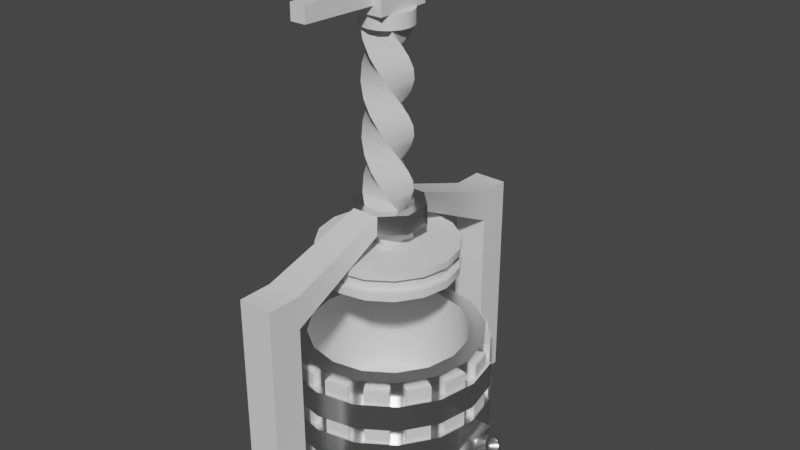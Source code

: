 # Source: WinePress.blend  (saved by Blender 3.1.7; exported with 4.5.12 LTS)
import bpy
from mathutils import Matrix  # noqa: F401  (used for matrix-valued properties, if any)

bpy.ops.wm.read_factory_settings(use_empty=True)
scene = bpy.context.scene
scene.name = 'Scene'

# ---- collections
col_collection = bpy.data.collections.new('Collection'); scene.collection.children.link(col_collection)

# ---- materials (node trees are filled in below, after node groups)
mat_wood = bpy.data.materials.new('Wood')
mat_wood.use_transparent_shadow = False
mat_chrome = bpy.data.materials.new('Chrome')
mat_chrome.alpha_threshold = 0.0
mat_chrome.use_transparent_shadow = False
mat_chrome.line_color = (0.0, 0.0, 0.0, 1.0)
mat_metal = bpy.data.materials.new('Metal')
mat_metal.use_transparent_shadow = False

# ---- node groups
ng_auto_smooth = bpy.data.node_groups.new('Auto Smooth', 'GeometryNodeTree')
_s = ng_auto_smooth.interface.new_socket(name='Geometry', in_out='OUTPUT', socket_type='NodeSocketGeometry')
_s = ng_auto_smooth.interface.new_socket(name='Geometry', in_out='INPUT', socket_type='NodeSocketGeometry')
_s = ng_auto_smooth.interface.new_socket(name='Angle', in_out='INPUT', socket_type='NodeSocketFloat')
_s.subtype = 'ANGLE'
_s.min_value = 0.0
_s.max_value = 3.142
ng_auto_smooth.is_modifier = True
_N = ng_auto_smooth.nodes; _L = ng_auto_smooth.links
n0 = _N.new('NodeGroupOutput'); n0.name = 'Group Output'; n0.location = (480, -100)
n1 = _N.new('NodeGroupInput'); n1.name = 'Group Input'; n1.location = (-420, -300)
n2 = _N.new('NodeGroupInput'); n2.name = 'Group Input.001'; n2.location = (-60, -100)
n3 = _N.new('GeometryNodeSetShadeSmooth'); n3.name = 'Set Shade Smooth'; n3.location = (120, -100)
n3.domain = 'EDGE'
n4 = _N.new('GeometryNodeSetShadeSmooth'); n4.name = 'Set Shade Smooth.001'; n4.location = (300, -100)
n5 = _N.new('GeometryNodeInputMeshEdgeAngle'); n5.name = 'Edge Angle'; n5.location = (-420, -220)
n6 = _N.new('GeometryNodeInputEdgeSmooth'); n6.name = 'Is Edge Smooth'; n6.location = (-60, -160)
n7 = _N.new('GeometryNodeInputShadeSmooth'); n7.name = 'Is Face Smooth'; n7.location = (-240, -340)
n8 = _N.new('FunctionNodeBooleanMath'); n8.name = 'Boolean Math'; n8.location = (-60, -220)
n9 = _N.new('FunctionNodeCompare'); n9.name = 'Compare'; n9.location = (-240, -180)
n9.operation = 'LESS_EQUAL'
_L.new(n5.outputs[0], n9.inputs[0])
_L.new(n4.outputs[0], n0.inputs[0])
_L.new(n1.outputs[1], n9.inputs[1])
_L.new(n9.outputs[0], n8.inputs[0])
_L.new(n7.outputs[0], n8.inputs[1])
_L.new(n2.outputs[0], n3.inputs[0])
_L.new(n6.outputs[0], n3.inputs[1])
_L.new(n3.outputs[0], n4.inputs[0])
_L.new(n8.outputs[0], n3.inputs[2])
n0.is_active_output = True

# ---- material node trees
mat_wood.use_nodes = True; mat_wood.node_tree.nodes.clear()
_N = mat_wood.node_tree.nodes; _L = mat_wood.node_tree.links
n0 = _N.new('ShaderNodeBsdfPrincipled'); n0.name = 'Principled BSDF'; n0.location = (10, 300)
n0.distribution = 'GGX'
n0.subsurface_method = 'RANDOM_WALK_SKIN'
n0.inputs[3].default_value = 1.45
n0.inputs[27].default_value = (0.0, 0.0, 0.0, 1.0)
n0.inputs[28].default_value = 1.0
n1 = _N.new('ShaderNodeOutputMaterial'); n1.name = 'Material Output'; n1.location = (300, 300)
_L.new(n0.outputs[0], n1.inputs[0])
n1.is_active_output = True
mat_chrome.use_nodes = True; mat_chrome.node_tree.nodes.clear()
_N = mat_chrome.node_tree.nodes; _L = mat_chrome.node_tree.links
n0 = _N.new('ShaderNodeOutputMaterial'); n0.name = 'Material Output'; n0.location = (300, 300)
n1 = _N.new('ShaderNodeBsdfPrincipled'); n1.name = 'Principled BSDF'; n1.location = (10, 300)
n1.distribution = 'GGX'
n1.subsurface_method = 'BURLEY'
n1.inputs[1].default_value = 1.0
n1.inputs[2].default_value = 0.2702
n1.inputs[3].default_value = 1.45
n1.inputs[27].default_value = (0.0, 0.0, 0.0, 1.0)
n1.inputs[28].default_value = 1.0
_L.new(n1.outputs[0], n0.inputs[0])
n0.is_active_output = True
mat_metal.use_nodes = True; mat_metal.node_tree.nodes.clear()
_N = mat_metal.node_tree.nodes; _L = mat_metal.node_tree.links
n0 = _N.new('ShaderNodeBsdfPrincipled'); n0.name = 'Principled BSDF'; n0.location = (10, 300)
n0.distribution = 'GGX'
n0.subsurface_method = 'RANDOM_WALK_SKIN'
n0.inputs[3].default_value = 1.45
n0.inputs[27].default_value = (0.0, 0.0, 0.0, 1.0)
n0.inputs[28].default_value = 1.0
n1 = _N.new('ShaderNodeOutputMaterial'); n1.name = 'Material Output'; n1.location = (300, 300)
_L.new(n0.outputs[0], n1.inputs[0])
n1.is_active_output = True

# ---- world
world_world = bpy.data.worlds.new('World'); scene.world = world_world
world_world.use_nodes = True; world_world.node_tree.nodes.clear()
_N = world_world.node_tree.nodes; _L = world_world.node_tree.links
n0 = _N.new('ShaderNodeOutputWorld'); n0.name = 'World Output'; n0.location = (300, 300)
n1 = _N.new('ShaderNodeBackground'); n1.name = 'Background'; n1.location = (10, 300)
n1.inputs[0].default_value = (0.05088, 0.05088, 0.05088, 1.0)
_L.new(n1.outputs[0], n0.inputs[0])
n0.is_active_output = True
world_world.color = (0.05088, 0.05088, 0.05088)
world_world.use_sun_shadow = False
world_world.sun_shadow_jitter_overblur = 0.0

# ---- meshes
me_cube = bpy.data.meshes.new('Cube')
me_cube.from_pydata([(-0.02134, 1.004, -0.8541), (-0.02134, 0.8391, 0.3681), (0.3613, 0.9279, -0.8541), (0.2982, 0.7755, 0.3681), (0.6858, 0.7112, -0.8541), (0.5691, 0.5945, 0.3681), (0.9025, 0.3867, -0.8541), (0.7501, 0.3236, 0.3681), (0.9787, 0.004051, -0.8541), (0.8137, 0.004051, 0.3681), (0.9025, -0.3786, -0.8541), (0.7501, -0.3155, 0.3681), (0.6858, -0.7031, -0.8541), (0.5691, -0.5864, 0.3681), (0.3613, -0.9198, -0.8541), (0.2982, -0.7674, 0.3681), (-0.02134, -0.9959, -0.8541), (-0.02134, -0.831, 0.3681), (-0.404, -0.9198, -0.8541), (-0.3409, -0.7674, 0.3681), (-0.7284, -0.7031, -0.8541), (-0.6118, -0.5864, 0.3681), (-0.9452, -0.3786, -0.8541), (-0.7928, -0.3155, 0.3681), (-1.021, 0.004051, -0.8541), (-0.8564, 0.004051, 0.3681), (-0.9452, 0.3867, -0.8541), (-0.7928, 0.3236, 0.3681), (-0.7284, 0.7112, -0.8541), (-0.6118, 0.5945, 0.3681), (-0.404, 0.9279, -0.8541), (-0.3409, 0.7755, 0.3681), (0.04935, 0.99, -0.782), (0.04935, 0.99, 0.296), (0.2907, 0.942, 0.296), (0.2907, 0.942, -0.782), (0.4213, 0.8879, -0.782), (0.4213, 0.8879, 0.296), (0.6258, 0.7512, 0.296), (0.6258, 0.7512, -0.782), (0.7258, 0.6512, -0.782), (0.7258, 0.6512, 0.296), (0.8625, 0.4467, 0.296), (0.8625, 0.4467, -0.782), (0.9166, 0.316, -0.782), (0.9166, 0.316, 0.296), (0.9646, 0.07474, 0.296), (0.9646, 0.07474, -0.782), (0.9646, -0.06664, -0.782), (0.9646, -0.06664, 0.296), (0.9166, -0.3079, 0.296), (0.9166, -0.3079, -0.782), (0.8625, -0.4386, -0.782), (0.8625, -0.4386, 0.296), (0.7258, -0.6431, 0.296), (0.7258, -0.6431, -0.782), (0.6258, -0.7431, -0.782), (0.6258, -0.7431, 0.296), (0.4213, -0.8798, 0.296), (0.4213, -0.8798, -0.782), (0.2907, -0.9339, -0.782), (0.2907, -0.9339, 0.296), (0.04935, -0.9819, 0.296), (0.04935, -0.9819, -0.782), (-0.09203, -0.9819, -0.782), (-0.09203, -0.9819, 0.296), (-0.3333, -0.9339, 0.296), (-0.3333, -0.9339, -0.782), (-0.4639, -0.8798, -0.782), (-0.4639, -0.8798, 0.296), (-0.6685, -0.7431, 0.296), (-0.6685, -0.7431, -0.782), (-0.7685, -0.6431, -0.782), (-0.7685, -0.6431, 0.296), (-0.9052, -0.4386, 0.296), (-0.9052, -0.4386, -0.782), (-0.9593, -0.3079, -0.782), (-0.9593, -0.3079, 0.296), (-1.007, -0.06664, 0.296), (-1.007, -0.06664, -0.782), (-1.007, 0.07474, -0.782), (-1.007, 0.07474, 0.296), (-0.9593, 0.316, 0.296), (-0.9593, 0.316, -0.782), (-0.9052, 0.4467, -0.782), (-0.9052, 0.4467, 0.296), (-0.7685, 0.6512, 0.296), (-0.7685, 0.6512, -0.782), (-0.6685, 0.7512, -0.782), (-0.6685, 0.7512, 0.296), (-0.4639, 0.8879, 0.296), (-0.4639, 0.8879, -0.782), (-0.3333, 0.942, -0.782), (-0.3333, 0.942, 0.296), (-0.09203, 0.99, 0.296), (-0.09203, 0.99, -0.782), (0.06055, 1.046, -0.782), (0.06055, 1.046, 0.296), (0.3019, 0.9983, -0.782), (0.3019, 0.9983, 0.296), (0.4532, 0.9356, 0.296), (0.4532, 0.9356, -0.782), (0.6577, 0.7989, -0.782), (0.6577, 0.7989, 0.296), (0.7736, 0.6831, 0.296), (0.7736, 0.6831, -0.782), (0.9102, 0.4786, -0.782), (0.9102, 0.4786, 0.296), (0.9729, 0.3272, 0.296), (0.9729, 0.3272, -0.782), (1.021, 0.08594, -0.782), (1.021, 0.08594, 0.296), (1.021, -0.07784, 0.296), (1.021, -0.07784, -0.782), (0.9729, -0.3191, -0.782), (0.9729, -0.3191, 0.296), (0.9102, -0.4705, 0.296), (0.9102, -0.4705, -0.782), (0.7736, -0.675, -0.782), (0.7736, -0.675, 0.296), (0.6577, -0.7908, 0.296), (0.6577, -0.7908, -0.782), (0.4532, -0.9275, -0.782), (0.4532, -0.9275, 0.296), (0.3019, -0.9902, 0.296), (0.3019, -0.9902, -0.782), (0.06055, -1.038, -0.782), (0.06055, -1.038, 0.296), (-0.1032, -1.038, 0.296), (-0.1032, -1.038, -0.782), (-0.3445, -0.9902, -0.782), (-0.3445, -0.9902, 0.296), (-0.4958, -0.9275, 0.296), (-0.4958, -0.9275, -0.782), (-0.7004, -0.7908, -0.782), (-0.7004, -0.7908, 0.296), (-0.8162, -0.675, 0.296), (-0.8162, -0.675, -0.782), (-0.9529, -0.4705, -0.782), (-0.9529, -0.4705, 0.296), (-1.016, -0.3191, 0.296), (-1.016, -0.3191, -0.782), (-1.064, -0.07784, -0.782), (-1.064, -0.07784, 0.296), (-1.064, 0.08594, 0.296), (-1.064, 0.08594, -0.782), (-1.016, 0.3272, -0.782), (-1.016, 0.3272, 0.296), (-0.9529, 0.4786, 0.296), (-0.9529, 0.4786, -0.782), (-0.8162, 0.6831, -0.782), (-0.8162, 0.6831, 0.296), (-0.7004, 0.7989, 0.296), (-0.7004, 0.7989, -0.782), (-0.4958, 0.9356, -0.782), (-0.4958, 0.9356, 0.296), (-0.3445, 0.9983, 0.296), (-0.3445, 0.9983, -0.782), (-0.1032, 1.046, -0.782), (-0.1032, 1.046, 0.296), (0.3613, 0.9279, 0.3681), (-0.02134, 1.004, 0.3681), (0.6858, 0.7112, 0.3681), (0.9025, 0.3867, 0.3681), (0.9787, 0.004051, 0.3681), (0.9025, -0.3786, 0.3681), (0.6858, -0.7031, 0.3681), (0.3613, -0.9198, 0.3681), (-0.02134, -0.9959, 0.3681), (-0.404, -0.9198, 0.3681), (-0.7284, -0.7031, 0.3681), (-0.9452, -0.3786, 0.3681), (-1.021, 0.004051, 0.3681), (-0.9452, 0.3867, 0.3681), (-0.7284, 0.7112, 0.3681), (-0.404, 0.9279, 0.3681), (0.2982, 0.7755, -0.6846), (-0.02134, 0.8391, -0.6846), (0.5691, 0.5945, -0.6846), (0.7501, 0.3236, -0.6846), (0.8137, 0.004051, -0.6846), (0.7501, -0.3155, -0.6846), (0.5691, -0.5864, -0.6846), (0.2982, -0.7674, -0.6846), (-0.02134, -0.831, -0.6846), (-0.3409, -0.7674, -0.6846), (-0.6118, -0.5864, -0.6846), (-0.7928, -0.3155, -0.6846), (-0.8564, 0.004051, -0.6846), (-0.7928, 0.3236, -0.6846), (-0.6118, 0.5945, -0.6846), (-0.3409, 0.7755, -0.6846), (-0.02134, 0.9809, 0.145), (0.3525, 0.9065, 0.145), (0.3525, 0.9065, -0.1363), (0.6694, 0.6948, 0.145), (0.6694, 0.6948, -0.1363), (0.8811, 0.3779, 0.145), (0.8811, 0.3779, -0.1363), (0.9555, 0.004051, 0.145), (0.9555, 0.004051, -0.1363), (0.8811, -0.3698, 0.145), (0.8811, -0.3698, -0.1363), (0.6694, -0.6867, 0.145), (0.6694, -0.6867, -0.1363), (0.3525, -0.8984, 0.145), (-0.02134, -0.9728, 0.145), (-0.3952, -0.8984, 0.145), (-0.3952, -0.8984, -0.1363), (-0.7121, -0.6867, 0.145), (-0.7121, -0.6867, -0.1363), (-0.9238, -0.3698, 0.145), (-0.9238, -0.3698, -0.1363), (-0.9982, 0.004051, 0.145), (-0.9982, 0.004051, -0.1363), (-0.9238, 0.3779, 0.145), (-0.9238, 0.3779, -0.1363), (-0.7121, 0.6948, 0.145), (-0.7121, 0.6948, -0.1363), (-0.3952, 0.9065, 0.145), (-0.3952, 0.9065, -0.1363), (-0.02134, 1.086, 0.145), (0.3926, 1.003, 0.145), (0.3926, 1.003, -0.1363), (-0.02134, 1.086, -0.1363), (0.7434, 0.7688, 0.145), (0.7434, 0.7688, -0.1363), (0.9779, 0.4179, 0.145), (0.9779, 0.4179, -0.1363), (1.06, 0.004051, 0.145), (1.06, 0.004051, -0.1363), (0.9779, -0.4098, 0.145), (0.9779, -0.4098, -0.1363), (0.7434, -0.7607, 0.145), (0.7434, -0.7607, -0.1363), (0.3926, -0.9952, 0.145), (0.3926, -0.9952, -0.1363), (-0.02134, -1.078, 0.145), (-0.02134, -1.078, -0.1363), (-0.4352, -0.9952, 0.145), (-0.4352, -0.9952, -0.1363), (-0.7861, -0.7607, 0.145), (-0.7861, -0.7607, -0.1363), (-1.021, -0.4098, 0.145), (-1.021, -0.4098, -0.1363), (-1.103, 0.004051, 0.145), (-1.103, 0.004051, -0.1363), (-1.021, 0.4179, 0.145), (-1.021, 0.4179, -0.1363), (-0.7861, 0.7688, 0.145), (-0.7861, 0.7688, -0.1363), (-0.4352, 1.003, 0.145), (-0.4352, 1.003, -0.1363), (-0.02134, 0.9809, -0.1349), (0.3525, -0.8984, -0.1349), (-0.02134, -0.9728, -0.1349), (-0.02134, 0.9809, -0.3037), (0.3525, 0.9065, -0.3037), (0.3525, 0.9065, -0.585), (0.6694, 0.6948, -0.3037), (0.6694, 0.6948, -0.585), (0.8811, 0.3779, -0.3037), (0.8811, 0.3779, -0.585), (0.9555, 0.004051, -0.3037), (0.9555, 0.004051, -0.585), (0.8811, -0.3698, -0.3037), (0.8811, -0.3698, -0.585), (0.6694, -0.6867, -0.3037), (0.6694, -0.6867, -0.585), (0.3525, -0.8984, -0.3037), (-0.02134, -0.9728, -0.3037), (-0.3952, -0.8984, -0.3037), (-0.3952, -0.8984, -0.585), (-0.7121, -0.6867, -0.3037), (-0.7121, -0.6867, -0.585), (-0.9238, -0.3698, -0.3037), (-0.9238, -0.3698, -0.585), (-0.9982, 0.004051, -0.3037), (-0.9982, 0.004051, -0.585), (-0.9238, 0.3779, -0.3037), (-0.9238, 0.3779, -0.585), (-0.7121, 0.6948, -0.3037), (-0.7121, 0.6948, -0.585), (-0.3952, 0.9065, -0.3037), (-0.3952, 0.9065, -0.585), (-0.02134, 1.086, -0.3037), (0.3926, 1.003, -0.3037), (0.3926, 1.003, -0.585), (-0.02134, 1.086, -0.585), (0.7434, 0.7688, -0.3037), (0.7434, 0.7688, -0.585), (0.9779, 0.4179, -0.3037), (0.9779, 0.4179, -0.585), (1.06, 0.004051, -0.3037), (1.06, 0.004051, -0.585), (0.9779, -0.4098, -0.3037), (0.9779, -0.4098, -0.585), (0.7434, -0.7607, -0.3037), (0.7434, -0.7607, -0.585), (0.3926, -0.9952, -0.3037), (0.3926, -0.9952, -0.585), (-0.02134, -1.078, -0.3037), (-0.02134, -1.078, -0.585), (-0.4352, -0.9952, -0.3037), (-0.4352, -0.9952, -0.585), (-0.7861, -0.7607, -0.3037), (-0.7861, -0.7607, -0.585), (-1.021, -0.4098, -0.3037), (-1.021, -0.4098, -0.585), (-1.103, 0.004051, -0.3037), (-1.103, 0.004051, -0.585), (-1.021, 0.4179, -0.3037), (-1.021, 0.4179, -0.585), (-0.7861, 0.7688, -0.3037), (-0.7861, 0.7688, -0.585), (-0.4352, 1.003, -0.3037), (-0.4352, 1.003, -0.585), (-0.02134, 0.9809, -0.5837), (0.3525, -0.8984, -0.5837), (-0.02134, -0.9728, -0.5837), (1.118, 0.1217, -0.5859), (1.326, 0.08218, -0.478), (1.139, 0.1128, -0.6257), (1.34, 0.07627, -0.5043), (1.156, 0.08742, -0.6594), (1.351, 0.05946, -0.5267), (1.168, 0.04942, -0.6819), (1.359, 0.03429, -0.5416), (1.172, 0.004602, -0.6898), (1.362, 0.004602, -0.5468), (1.168, -0.04022, -0.6819), (1.359, -0.02509, -0.5416), (1.156, -0.07822, -0.6594), (1.351, -0.05025, -0.5267), (1.139, -0.1036, -0.6257), (1.34, -0.06707, -0.5043), (1.118, -0.1125, -0.5859), (1.326, -0.07298, -0.478), (1.098, -0.1036, -0.5461), (1.312, -0.06707, -0.4516), (1.08, -0.07822, -0.5124), (1.301, -0.05025, -0.4293), (1.068, -0.04022, -0.4898), (1.293, -0.02509, -0.4144), (1.064, 0.004602, -0.4819), (1.29, 0.004602, -0.4091), (1.068, 0.04942, -0.4898), (1.293, 0.03429, -0.4144), (1.08, 0.08742, -0.5124), (1.301, 0.05946, -0.4293), (1.098, 0.1128, -0.5461), (1.312, 0.07627, -0.4516), (1.347, 0.1128, -0.5178), (1.326, 0.1217, -0.478), (1.364, 0.08742, -0.5515), (1.376, 0.04942, -0.574), (1.38, 0.004602, -0.5819), (1.376, -0.04022, -0.574), (1.364, -0.07822, -0.5515), (1.347, -0.1036, -0.5178), (1.326, -0.1125, -0.478), (1.306, -0.1036, -0.4382), (1.288, -0.07822, -0.4045), (1.276, -0.04022, -0.3819), (1.272, 0.004602, -0.374), (1.276, 0.04942, -0.3819), (1.288, 0.08742, -0.4045), (1.306, 0.1128, -0.4382), (1.287, 0.0796, -0.5322), (1.273, 0.0855, -0.5059), (1.299, 0.06278, -0.5546), (1.307, 0.03761, -0.5695), (1.309, 0.007925, -0.5747), (1.307, -0.02176, -0.5695), (1.299, -0.04693, -0.5546), (1.287, -0.06375, -0.5322), (1.273, -0.06965, -0.5059), (1.26, -0.06375, -0.4795), (1.248, -0.04693, -0.4572), (1.24, -0.02176, -0.4423), (1.238, 0.007925, -0.437), (1.24, 0.03761, -0.4423), (1.248, 0.06278, -0.4572), (1.26, 0.0796, -0.4795), (0.8688, -0.1507, -0.8525), (0.8688, -0.1507, -0.4008), (0.8688, 0.1588, -0.8525), (0.8688, 0.1588, -0.4008), (1.178, -0.1507, -0.8525), (1.178, -0.1507, -0.4008), (1.178, 0.1588, -0.8525), (1.178, 0.1588, -0.4008), (-0.2288, -1.767, -0.8704), (-0.2288, -1.767, 1.083), (-0.2288, -1.407, -0.8704), (-0.2288, -1.407, 1.083), (0.1315, -1.767, -0.8704), (0.1315, -1.767, 1.083), (0.1315, -1.407, -0.8704), (0.1315, -1.407, 1.083), (-0.2288, -1.767, 1.419), (-0.2288, -1.407, 1.419), (0.1315, -1.407, 1.419), (0.1315, -1.767, 1.419), (-0.2288, 1.406, 1.083), (0.1315, 1.406, 1.083), (-0.2288, 1.406, 1.419), (0.1315, 1.406, 1.419), (-0.2288, 1.745, 1.083), (0.1315, 1.745, 1.083), (-0.2288, 1.745, 1.419), (0.1315, 1.745, 1.419), (-0.2288, 1.406, -0.9081), (0.1315, 1.406, -0.9081), (-0.2288, 1.745, -0.9081), (0.1315, 1.745, -0.9081), (-0.1, 0.2448, 1.61), (0.0963, 0.2423, 1.61), (0.08733, 0.2485, 1.791), (-0.1089, 0.2485, 1.791), (0.09041, -0.2316, 1.61), (0.08731, -0.2252, 1.791), (-0.1544, -0.3435, 1.601), (-0.1577, -0.3381, 1.8), (-0.243, -0.08863, 1.61), (-0.2406, 0.1077, 1.61), (-0.2476, -0.08644, 1.791), (0.2334, 0.1018, 1.61), (0.2261, 0.1098, 1.791), (0.2309, -0.09452, 1.61), (0.1314, 0.3655, 1.8), (-0.1597, 0.3647, 1.8), (-0.1457, 0.3596, 1.601), (0.1456, 0.356, 1.601), (-0.1059, -0.2292, 1.61), (0.1368, -0.3471, 1.601), (0.1334, -0.3373, 1.8), (-0.1089, -0.2252, 1.791), (-0.3578, -0.135, 1.601), (-0.3542, 0.1562, 1.601), (-0.3642, -0.1329, 1.8), (-0.365, 0.1583, 1.8), (0.349, 0.1475, 1.601), (0.3453, -0.1437, 1.601), (0.3378, 0.1602, 1.8), (0.3386, -0.1309, 1.8), (-0.2476, 0.1098, 1.791), (0.2261, -0.08645, 1.791)], [], [(90, 91, 154, 155), (37, 38, 103, 100), (76, 77, 140, 141), (89, 90, 155, 152), (39, 36, 101, 102), (50, 51, 114, 115), (91, 88, 153, 154), (36, 37, 100, 101), (49, 50, 115, 112), (88, 89, 152, 153), (51, 48, 113, 114), (62, 63, 126, 127), (48, 49, 112, 113), (61, 62, 127, 124), (21, 19, 185, 186), (63, 60, 125, 126), (74, 75, 138, 139), (0, 2, 4, 6, 8, 10, 12, 14, 16, 18, 20, 22, 24, 26, 28, 30), (0, 161, 33, 32), (161, 160, 34, 33), (160, 2, 35, 34), (2, 0, 32, 35), (2, 160, 37, 36), (160, 162, 38, 37), (162, 4, 39, 38), (4, 2, 36, 39), (4, 162, 41, 40), (162, 163, 42, 41), (163, 6, 43, 42), (6, 4, 40, 43), (6, 163, 45, 44), (163, 164, 46, 45), (164, 8, 47, 46), (8, 6, 44, 47), (8, 164, 49, 48), (164, 165, 50, 49), (165, 10, 51, 50), (10, 8, 48, 51), (10, 165, 53, 52), (165, 166, 54, 53), (166, 12, 55, 54), (12, 10, 52, 55), (12, 166, 57, 56), (166, 167, 58, 57), (167, 14, 59, 58), (14, 12, 56, 59), (14, 167, 61, 60), (167, 168, 62, 61), (168, 16, 63, 62), (16, 14, 60, 63), (16, 168, 65, 64), (168, 169, 66, 65), (169, 18, 67, 66), (18, 16, 64, 67), (18, 169, 69, 68), (169, 170, 70, 69), (170, 20, 71, 70), (20, 18, 68, 71), (20, 170, 73, 72), (170, 171, 74, 73), (171, 22, 75, 74), (22, 20, 72, 75), (22, 171, 77, 76), (171, 172, 78, 77), (172, 24, 79, 78), (24, 22, 76, 79), (24, 172, 81, 80), (172, 173, 82, 81), (173, 26, 83, 82), (26, 24, 80, 83), (26, 173, 85, 84), (173, 174, 86, 85), (174, 28, 87, 86), (28, 26, 84, 87), (28, 174, 89, 88), (174, 175, 90, 89), (175, 30, 91, 90), (30, 28, 88, 91), (30, 175, 93, 92), (175, 161, 94, 93), (161, 0, 95, 94), (0, 30, 92, 95), (96, 97, 99, 98), (101, 100, 103, 102), (105, 104, 107, 106), (109, 108, 111, 110), (113, 112, 115, 114), (117, 116, 119, 118), (121, 120, 123, 122), (125, 124, 127, 126), (129, 128, 131, 130), (133, 132, 135, 134), (137, 136, 139, 138), (141, 140, 143, 142), (145, 144, 147, 146), (149, 148, 151, 150), (153, 152, 155, 154), (157, 156, 159, 158), (79, 76, 141, 142), (38, 39, 102, 103), (77, 78, 143, 140), (64, 65, 128, 129), (78, 79, 142, 143), (67, 64, 129, 130), (65, 66, 131, 128), (52, 53, 116, 117), (66, 67, 130, 131), (55, 52, 117, 118), (92, 93, 156, 157), (53, 54, 119, 116), (40, 41, 104, 105), (95, 92, 157, 158), (54, 55, 118, 119), (43, 40, 105, 106), (93, 94, 159, 156), (80, 81, 144, 145), (41, 42, 107, 104), (94, 95, 158, 159), (83, 80, 145, 146), (42, 43, 106, 107), (81, 82, 147, 144), (68, 69, 132, 133), (82, 83, 146, 147), (71, 68, 133, 134), (69, 70, 135, 132), (56, 57, 120, 121), (70, 71, 134, 135), (59, 56, 121, 122), (57, 58, 123, 120), (44, 45, 108, 109), (58, 59, 122, 123), (47, 44, 109, 110), (84, 85, 148, 149), (45, 46, 111, 108), (32, 33, 97, 96), (87, 84, 149, 150), (46, 47, 110, 111), (35, 32, 96, 98), (85, 86, 151, 148), (72, 73, 136, 137), (33, 34, 99, 97), (86, 87, 150, 151), (75, 72, 137, 138), (34, 35, 98, 99), (73, 74, 139, 136), (60, 61, 124, 125), (1, 3, 160, 161), (3, 5, 162, 160), (5, 7, 163, 162), (7, 9, 164, 163), (9, 11, 165, 164), (11, 13, 166, 165), (13, 15, 167, 166), (15, 17, 168, 167), (17, 19, 169, 168), (19, 21, 170, 169), (21, 23, 171, 170), (23, 25, 172, 171), (25, 27, 173, 172), (27, 29, 174, 173), (29, 31, 175, 174), (31, 1, 161, 175), (176, 177, 191, 190, 189, 188, 187, 186, 185, 184, 183, 182, 181, 180, 179, 178), (7, 5, 178, 179), (23, 21, 186, 187), (9, 7, 179, 180), (25, 23, 187, 188), (11, 9, 180, 181), (27, 25, 188, 189), (13, 11, 181, 182), (29, 27, 189, 190), (15, 13, 182, 183), (31, 29, 190, 191), (17, 15, 183, 184), (3, 1, 177, 176), (1, 31, 191, 177), (19, 17, 184, 185), (5, 3, 176, 178), (221, 222, 223, 224), (222, 225, 226, 223), (225, 227, 228, 226), (227, 229, 230, 228), (229, 231, 232, 230), (231, 233, 234, 232), (233, 235, 236, 234), (235, 237, 238, 236), (237, 239, 240, 238), (239, 241, 242, 240), (241, 243, 244, 242), (243, 245, 246, 244), (245, 247, 248, 246), (247, 249, 250, 248), (249, 251, 252, 250), (251, 221, 224, 252), (193, 222, 221, 192), (253, 224, 223, 194), (195, 225, 222, 193), (194, 223, 226, 196), (197, 227, 225, 195), (196, 226, 228, 198), (199, 229, 227, 197), (198, 228, 230, 200), (201, 231, 229, 199), (200, 230, 232, 202), (203, 233, 231, 201), (202, 232, 234, 204), (205, 235, 233, 203), (204, 234, 236, 254), (206, 237, 235, 205), (254, 236, 238, 255), (207, 239, 237, 206), (255, 238, 240, 208), (209, 241, 239, 207), (208, 240, 242, 210), (211, 243, 241, 209), (210, 242, 244, 212), (213, 245, 243, 211), (212, 244, 246, 214), (215, 247, 245, 213), (214, 246, 248, 216), (217, 249, 247, 215), (216, 248, 250, 218), (219, 251, 249, 217), (218, 250, 252, 220), (192, 221, 251, 219), (220, 252, 224, 253), (285, 286, 287, 288), (286, 289, 290, 287), (289, 291, 292, 290), (291, 293, 294, 292), (293, 295, 296, 294), (295, 297, 298, 296), (297, 299, 300, 298), (299, 301, 302, 300), (301, 303, 304, 302), (303, 305, 306, 304), (305, 307, 308, 306), (307, 309, 310, 308), (309, 311, 312, 310), (311, 313, 314, 312), (313, 315, 316, 314), (315, 285, 288, 316), (257, 286, 285, 256), (317, 288, 287, 258), (259, 289, 286, 257), (258, 287, 290, 260), (261, 291, 289, 259), (260, 290, 292, 262), (263, 293, 291, 261), (262, 292, 294, 264), (265, 295, 293, 263), (264, 294, 296, 266), (267, 297, 295, 265), (266, 296, 298, 268), (269, 299, 297, 267), (268, 298, 300, 318), (270, 301, 299, 269), (318, 300, 302, 319), (271, 303, 301, 270), (319, 302, 304, 272), (273, 305, 303, 271), (272, 304, 306, 274), (275, 307, 305, 273), (274, 306, 308, 276), (277, 309, 307, 275), (276, 308, 310, 278), (279, 311, 309, 277), (278, 310, 312, 280), (281, 313, 311, 279), (280, 312, 314, 282), (283, 315, 313, 281), (282, 314, 316, 284), (256, 285, 315, 283), (284, 316, 288, 317), (320, 353, 352, 322), (322, 352, 354, 324), (324, 354, 355, 326), (326, 355, 356, 328), (328, 356, 357, 330), (330, 357, 358, 332), (332, 358, 359, 334), (334, 359, 360, 336), (336, 360, 361, 338), (338, 361, 362, 340), (340, 362, 363, 342), (342, 363, 364, 344), (344, 364, 365, 346), (346, 365, 366, 348), (333, 331, 373, 374), (348, 366, 367, 350), (350, 367, 353, 320), (321, 323, 352, 353), (323, 325, 354, 352), (325, 327, 355, 354), (327, 329, 356, 355), (329, 331, 357, 356), (331, 333, 358, 357), (333, 335, 359, 358), (335, 337, 360, 359), (337, 339, 361, 360), (339, 341, 362, 361), (341, 343, 363, 362), (343, 345, 364, 363), (345, 347, 365, 364), (347, 349, 366, 365), (349, 351, 367, 366), (351, 321, 353, 367), (368, 369, 383, 382, 381, 380, 379, 378, 377, 376, 375, 374, 373, 372, 371, 370), (349, 347, 381, 382), (335, 333, 374, 375), (351, 349, 382, 383), (337, 335, 375, 376), (323, 321, 369, 368), (321, 351, 383, 369), (339, 337, 376, 377), (325, 323, 368, 370), (341, 339, 377, 378), (327, 325, 370, 371), (343, 341, 378, 379), (329, 327, 371, 372), (345, 343, 379, 380), (331, 329, 372, 373), (347, 345, 380, 381), (384, 385, 387, 386), (386, 387, 391, 390), (390, 391, 389, 388), (388, 389, 385, 384), (386, 390, 388, 384), (391, 387, 385, 389), (392, 393, 395, 394), (394, 395, 399, 398), (398, 399, 397, 396), (396, 397, 393, 392), (394, 398, 396, 392), (395, 393, 400, 401), (402, 401, 400, 403), (393, 397, 403, 400), (433, 432, 404, 405), (397, 399, 402, 403), (407, 405, 409, 411), (430, 433, 405, 407), (432, 431, 406, 404), (431, 430, 407, 406), (409, 408, 410, 411), (406, 407, 411, 410), (404, 406, 410, 408), (409, 405, 413, 415), (413, 412, 414, 415), (408, 409, 415, 414), (404, 408, 414, 412), (405, 404, 412, 413), (433, 430, 444, 442), (417, 427, 428, 418), (416, 417, 418, 419), (399, 395, 422, 435), (402, 399, 435, 436), (395, 401, 423, 422), (401, 402, 436, 423), (438, 440, 441, 439), (445, 443, 442, 444), (436, 435, 443, 445), (434, 424, 426, 437), (431, 432, 439, 441), (422, 423, 440, 438), (419, 418, 430, 431), (417, 416, 432, 433), (434, 420, 435, 422), (421, 437, 423, 436), (425, 424, 438, 439), (426, 446, 441, 440), (429, 427, 442, 443), (428, 447, 445, 444), (427, 417, 433, 442), (420, 429, 443, 435), (418, 428, 444, 430), (447, 421, 436, 445), (424, 434, 422, 438), (416, 425, 439, 432), (446, 419, 431, 441), (437, 426, 440, 423), (427, 429, 447, 428), (424, 425, 446, 426), (425, 416, 419, 446), (420, 434, 437, 421), (429, 420, 421, 447)])
me_cube.polygons.foreach_set('use_smooth', [1, 1, 1, 1, 1, 1, 1, 1, 1, 1, 1, 1, 1, 1, 1, 1, 1, 1, 1, 1, 1, 1, 1, 1, 1, 1, 1, 1, 1, 1, 1, 1, 1, 1, 1, 1, 1, 1, 1, 1, 1, 1, 1, 1, 1, 1, 1, 1, 1, 1, 1, 1, 1, 1, 1, 1, 1, 1, 1, 1, 1, 1, 1, 1, 1, 1, 1, 1, 1, 1, 1, 1, 1, 1, 1, 1, 1, 1, 1, 1, 1, 1, 1, 1, 1, 1, 1, 1, 1, 1, 1, 1, 1, 1, 1, 1, 1, 1, 1, 1, 1, 1, 1, 1, 1, 1, 1, 1, 1, 1, 1, 1, 1, 1, 1, 1, 1, 1, 1, 1, 1, 1, 1, 1, 1, 1, 1, 1, 1, 1, 1, 1, 1, 1, 1, 1, 1, 1, 1, 1, 1, 1, 1, 1, 1, 1, 1, 1, 1, 1, 1, 1, 1, 1, 1, 1, 1, 1, 1, 1, 1, 1, 1, 1, 1, 1, 1, 1, 1, 1, 1, 1, 1, 1, 1, 1, 1, 1, 1, 1, 1, 1, 1, 1, 1, 1, 1, 1, 1, 1, 1, 1, 1, 1, 1, 1, 1, 1, 1, 1, 1, 1, 1, 1, 1, 1, 1, 1, 1, 1, 1, 1, 1, 1, 1, 1, 1, 1, 1, 1, 1, 1, 1, 1, 1, 1, 1, 1, 1, 1, 1, 1, 1, 1, 1, 1, 1, 1, 1, 1, 1, 1, 1, 1, 1, 1, 1, 1, 1, 1, 1, 1, 1, 1, 1, 1, 1, 1, 1, 1, 1, 1, 1, 1, 1, 1, 1, 1, 1, 1, 1, 1, 1, 1, 1, 1, 1, 1, 1, 1, 1, 1, 1, 1, 1, 1, 1, 1, 1, 1, 1, 0, 0, 0, 0, 0, 0, 0, 0, 0, 0, 0, 0, 0, 0, 0, 0, 0, 1, 1, 1, 1, 1, 1, 1, 1, 1, 1, 1, 1, 1, 1, 1, 0, 0, 0, 0, 0, 0, 1, 1, 1, 1, 1, 1, 1, 1, 1, 1, 1, 1, 1, 1, 1, 1, 1, 1, 1, 1, 1, 1, 1, 1, 1, 1, 1, 1, 1, 1, 1, 1, 1, 1, 1, 1, 1, 1, 1, 1, 1, 1, 1, 1, 1, 1, 1, 1, 1, 1, 1, 1, 1, 1, 1, 1])
me_cube.polygons.foreach_set('material_index', [0, 0, 0, 0, 0, 0, 0, 0, 0, 0, 0, 0, 0, 0, 0, 0, 0, 1, 1, 1, 1, 1, 1, 1, 1, 1, 1, 1, 1, 1, 1, 1, 1, 1, 1, 1, 1, 1, 1, 1, 1, 1, 1, 1, 1, 1, 1, 1, 1, 1, 1, 1, 1, 1, 1, 1, 1, 1, 1, 1, 1, 1, 1, 1, 1, 1, 1, 1, 1, 1, 1, 1, 1, 1, 1, 1, 1, 1, 1, 1, 1, 1, 0, 0, 0, 0, 0, 0, 0, 0, 0, 0, 0, 0, 0, 0, 0, 0, 0, 0, 0, 0, 0, 0, 0, 0, 0, 0, 0, 0, 0, 0, 0, 0, 0, 0, 0, 0, 0, 0, 0, 0, 0, 0, 0, 0, 0, 0, 0, 0, 0, 0, 0, 0, 0, 0, 0, 0, 0, 0, 0, 0, 0, 0, 0, 0, 1, 1, 1, 1, 1, 1, 1, 1, 1, 1, 1, 1, 1, 1, 1, 1, 0, 0, 0, 0, 0, 0, 0, 0, 0, 0, 0, 0, 0, 0, 0, 0, 1, 1, 1, 1, 1, 1, 1, 1, 1, 1, 1, 1, 1, 1, 1, 1, 1, 1, 1, 1, 1, 1, 0, 1, 1, 1, 1, 1, 1, 1, 1, 1, 1, 1, 1, 1, 1, 1, 1, 1, 1, 1, 1, 1, 1, 1, 1, 1, 1, 1, 1, 1, 1, 1, 1, 1, 1, 1, 1, 1, 1, 1, 1, 1, 1, 1, 1, 1, 1, 1, 1, 1, 1, 1, 1, 1, 1, 1, 1, 1, 1, 1, 1, 1, 1, 1, 1, 1, 1, 1, 1, 1, 1, 1, 1, 1, 1, 1, 1, 1, 1, 1, 1, 1, 1, 1, 1, 1, 1, 1, 1, 1, 1, 1, 1, 1, 1, 1, 1, 1, 1, 1, 1, 1, 1, 1, 1, 1, 1, 1, 1, 1, 1, 1, 1, 1, 1, 1, 1, 1, 1, 1, 1, 1, 1, 1, 1, 1, 1, 1, 1, 0, 0, 0, 0, 0, 0, 0, 0, 0, 0, 0, 0, 0, 0, 0, 0, 0, 0, 0, 0, 0, 0, 1, 1, 1, 0, 0, 0, 0, 1, 1, 1, 1, 1, 1, 1, 1, 1, 1, 1, 1, 1, 1, 1, 1, 1, 1, 1, 1, 1, 1, 1, 1, 1, 1, 1])
_k = set([(32, 33), (32, 35), (33, 34), (34, 35), (36, 37), (36, 39), (37, 38), (38, 39), (40, 41), (40, 43), (41, 42), (42, 43), (44, 45), (44, 47), (45, 46), (46, 47), (48, 49), (48, 51), (49, 50), (50, 51), (52, 53), (52, 55), (53, 54), (54, 55), (56, 57), (56, 59), (57, 58), (58, 59), (60, 61), (60, 63), (61, 62), (62, 63), (64, 65), (64, 67), (65, 66), (66, 67), (68, 69), (68, 71), (69, 70), (70, 71), (72, 73), (72, 75), (73, 74), (74, 75), (76, 77), (76, 79), (77, 78), (78, 79), (80, 81), (80, 83), (81, 82), (82, 83), (84, 85), (84, 87), (85, 86), (86, 87), (88, 89), (88, 91), (89, 90), (90, 91), (92, 93), (92, 95), (93, 94), (94, 95), (418, 419), (418, 428), (419, 446), (421, 437), (421, 447), (422, 435), (422, 438), (423, 436), (423, 440), (426, 437), (426, 446), (428, 447), (430, 431), (430, 444), (431, 441), (432, 433), (432, 439), (433, 442), (435, 443), (436, 445), (438, 439), (440, 441), (442, 443), (444, 445)])
me_cube.attributes.new('sharp_edge', 'BOOLEAN', 'EDGE').data.foreach_set('value', [ (min(e.vertices), max(e.vertices)) in _k for e in me_cube.edges])
_uv = me_cube.uv_layers.new(name='UVMap')
_uv.uv.foreach_set('vector', [0.2903, 0.671, 0.2903, 0.808, 0.2831, 0.808, 0.2831, 0.671, 0.3298, 0.9633, 0.2985, 0.9633, 0.2985, 0.956, 0.3298, 0.956, 0.9512, 0.007734, 0.9512, 0.1447, 0.9439, 0.1447, 0.9439, 0.007734, 0.2518, 0.6637, 0.2831, 0.6637, 0.2831, 0.671, 0.2518, 0.671, 0.2985, 0.8118, 0.3298, 0.8118, 0.3298, 0.8191, 0.2985, 0.8191, 0.4781, 0.956, 0.4781, 0.8191, 0.4854, 0.8191, 0.4854, 0.956, 0.2831, 0.8152, 0.2518, 0.8152, 0.2518, 0.808, 0.2831, 0.808, 0.3371, 0.8191, 0.3371, 0.956, 0.3298, 0.956, 0.3298, 0.8191, 0.5167, 0.9633, 0.4854, 0.9633, 0.4854, 0.956, 0.5167, 0.956, 0.2445, 0.808, 0.2445, 0.671, 0.2518, 0.671, 0.2518, 0.808, 0.4854, 0.8118, 0.5167, 0.8118, 0.5167, 0.8191, 0.4854, 0.8191, 0.8165, 0.7987, 0.8165, 0.9357, 0.8092, 0.9357, 0.8092, 0.7987, 0.524, 0.8191, 0.524, 0.956, 0.5167, 0.956, 0.5167, 0.8191, 0.778, 0.7914, 0.8092, 0.7914, 0.8092, 0.7987, 0.778, 0.7987, 0.1566, 0.6214, 0.1566, 0.58, 0.2903, 0.58, 0.2903, 0.6214, 0.8092, 0.943, 0.778, 0.943, 0.778, 0.9357, 0.8092, 0.9357, 0.9054, 0.7544, 0.9054, 0.6175, 0.9127, 0.6175, 0.9127, 0.7544, 0.6615, 0.5413, 0.7111, 0.5413, 0.7569, 0.5603, 0.7919, 0.5954, 0.8109, 0.6412, 0.8109, 0.6907, 0.7919, 0.7365, 0.7569, 0.7716, 0.7111, 0.7906, 0.6615, 0.7906, 0.6157, 0.7716, 0.5806, 0.7365, 0.5617, 0.6907, 0.5617, 0.6412, 0.5806, 0.5954, 0.6157, 0.5603, 0.0004388, 0.4466, 0.1557, 0.4466, 0.1466, 0.4558, 0.009596, 0.4558, 0.1557, 0.4466, 0.1557, 0.4962, 0.1466, 0.487, 0.1466, 0.4558, 0.1557, 0.4962, 0.000439, 0.4962, 0.009596, 0.487, 0.1466, 0.487, 0.000439, 0.4962, 0.0004388, 0.4466, 0.009596, 0.4558, 0.009596, 0.487, 0.000439, 0.4962, 0.1557, 0.4962, 0.1466, 0.5054, 0.009596, 0.5054, 0.1557, 0.4962, 0.1557, 0.5458, 0.1466, 0.5366, 0.1466, 0.5054, 0.1557, 0.5458, 0.0004392, 0.5458, 0.009597, 0.5366, 0.1466, 0.5366, 0.0004392, 0.5458, 0.000439, 0.4962, 0.009596, 0.5054, 0.009597, 0.5366, 0.0004392, 0.5458, 0.1557, 0.5458, 0.1466, 0.5549, 0.009597, 0.5549, 0.1557, 0.5458, 0.1557, 0.5954, 0.1466, 0.5862, 0.1466, 0.5549, 0.1557, 0.5954, 0.0004396, 0.5954, 0.009597, 0.5862, 0.1466, 0.5862, 0.0004396, 0.5954, 0.0004392, 0.5458, 0.009597, 0.5549, 0.009597, 0.5862, 0.0004396, 0.5954, 0.1557, 0.5954, 0.1466, 0.6045, 0.009597, 0.6045, 0.1557, 0.5954, 0.1557, 0.6449, 0.1466, 0.6358, 0.1466, 0.6045, 0.1557, 0.6449, 0.0004402, 0.6449, 0.009598, 0.6358, 0.1466, 0.6358, 0.0004402, 0.6449, 0.0004396, 0.5954, 0.009597, 0.6045, 0.009598, 0.6358, 0.0004402, 0.6449, 0.1557, 0.6449, 0.1466, 0.6541, 0.009598, 0.6541, 0.1557, 0.6449, 0.1557, 0.6945, 0.1466, 0.6853, 0.1466, 0.6541, 0.1557, 0.6945, 0.0004409, 0.6945, 0.009598, 0.6853, 0.1466, 0.6853, 0.0004409, 0.6945, 0.0004402, 0.6449, 0.009598, 0.6541, 0.009598, 0.6853, 0.0004409, 0.6945, 0.1557, 0.6945, 0.1466, 0.7037, 0.009599, 0.7037, 0.1557, 0.6945, 0.1557, 0.7441, 0.1466, 0.7349, 0.1466, 0.7037, 0.1557, 0.7441, 0.0004417, 0.7441, 0.009599, 0.7349, 0.1466, 0.7349, 0.0004417, 0.7441, 0.0004409, 0.6945, 0.009599, 0.7037, 0.009599, 0.7349, 0.0004417, 0.7441, 0.1557, 0.7441, 0.1466, 0.7532, 0.009599, 0.7532, 0.1557, 0.7441, 0.1557, 0.7937, 0.1466, 0.7845, 0.1466, 0.7532, 0.1557, 0.7937, 0.0004427, 0.7937, 0.0096, 0.7845, 0.1466, 0.7845, 0.0004427, 0.7937, 0.0004417, 0.7441, 0.009599, 0.7532, 0.0096, 0.7845, 0.0004437, 0.0004388, 0.1557, 0.0004425, 0.1466, 0.0096, 0.009601, 0.009597, 0.1557, 0.0004425, 0.1557, 0.05002, 0.1466, 0.04086, 0.1466, 0.0096, 0.1557, 0.05002, 0.0004425, 0.05002, 0.0096, 0.04086, 0.1466, 0.04086, 0.0004425, 0.05002, 0.0004437, 0.0004388, 0.009601, 0.009597, 0.0096, 0.04086, 0.0004425, 0.05002, 0.1557, 0.05002, 0.1466, 0.05918, 0.0096, 0.05917, 0.1557, 0.05002, 0.1557, 0.09959, 0.1466, 0.09044, 0.1466, 0.05918, 0.1557, 0.09959, 0.0004416, 0.09959, 0.009599, 0.09043, 0.1466, 0.09044, 0.0004416, 0.09959, 0.0004425, 0.05002, 0.0096, 0.05917, 0.009599, 0.09043, 0.0004416, 0.09959, 0.1557, 0.09959, 0.1466, 0.1088, 0.009599, 0.1087, 0.1557, 0.09959, 0.1557, 0.1492, 0.1466, 0.14, 0.1466, 0.1088, 0.1557, 0.1492, 0.0004407, 0.1492, 0.009598, 0.14, 0.1466, 0.14, 0.0004407, 0.1492, 0.0004416, 0.09959, 0.009599, 0.1087, 0.009598, 0.14, 0.0004407, 0.1492, 0.1557, 0.1492, 0.1466, 0.1583, 0.009598, 0.1583, 0.1557, 0.1492, 0.1557, 0.1987, 0.1466, 0.1896, 0.1466, 0.1583, 0.1557, 0.1987, 0.0004401, 0.1987, 0.009598, 0.1896, 0.1466, 0.1896, 0.0004401, 0.1987, 0.0004407, 0.1492, 0.009598, 0.1583, 0.009598, 0.1896, 0.0004401, 0.1987, 0.1557, 0.1987, 0.1466, 0.2079, 0.009597, 0.2079, 0.1557, 0.1987, 0.1557, 0.2483, 0.1466, 0.2392, 0.1466, 0.2079, 0.1557, 0.2483, 0.0004396, 0.2483, 0.009597, 0.2392, 0.1466, 0.2392, 0.0004396, 0.2483, 0.0004401, 0.1987, 0.009597, 0.2079, 0.009597, 0.2392, 0.0004396, 0.2483, 0.1557, 0.2483, 0.1466, 0.2575, 0.009597, 0.2575, 0.1557, 0.2483, 0.1557, 0.2979, 0.1466, 0.2887, 0.1466, 0.2575, 0.1557, 0.2979, 0.0004391, 0.2979, 0.009597, 0.2887, 0.1466, 0.2887, 0.0004391, 0.2979, 0.0004396, 0.2483, 0.009597, 0.2575, 0.009597, 0.2887, 0.0004391, 0.2979, 0.1557, 0.2979, 0.1466, 0.3071, 0.009597, 0.3071, 0.1557, 0.2979, 0.1557, 0.3475, 0.1466, 0.3383, 0.1466, 0.3071, 0.1557, 0.3475, 0.0004389, 0.3475, 0.009596, 0.3383, 0.1466, 0.3383, 0.0004389, 0.3475, 0.0004391, 0.2979, 0.009597, 0.3071, 0.009596, 0.3383, 0.0004389, 0.3475, 0.1557, 0.3475, 0.1466, 0.3566, 0.009596, 0.3566, 0.1557, 0.3475, 0.1557, 0.397, 0.1466, 0.3879, 0.1466, 0.3566, 0.1557, 0.397, 0.0004388, 0.397, 0.009596, 0.3879, 0.1466, 0.3879, 0.0004388, 0.397, 0.0004389, 0.3475, 0.009596, 0.3566, 0.009596, 0.3879, 0.0004388, 0.397, 0.1557, 0.397, 0.1466, 0.4062, 0.009596, 0.4062, 0.1557, 0.397, 0.1557, 0.4466, 0.1466, 0.4375, 0.1466, 0.4062, 0.1557, 0.4466, 0.0004388, 0.4466, 0.009596, 0.4375, 0.1466, 0.4375, 0.0004388, 0.4466, 0.0004388, 0.397, 0.009596, 0.4062, 0.009596, 0.4375, 0.9439, 0.3126, 0.9439, 0.4496, 0.9127, 0.4496, 0.9127, 0.3126, 0.3298, 0.8191, 0.3298, 0.956, 0.2985, 0.956, 0.2985, 0.8191, 0.3765, 0.8191, 0.3765, 0.956, 0.3453, 0.956, 0.3452, 0.8191, 0.9127, 0.602, 0.9127, 0.465, 0.9439, 0.465, 0.9439, 0.602, 0.5167, 0.8191, 0.5167, 0.956, 0.4854, 0.956, 0.4854, 0.8191, 0.9127, 0.2971, 0.9127, 0.1602, 0.9439, 0.1602, 0.9439, 0.2971, 0.4232, 0.8191, 0.4232, 0.956, 0.392, 0.956, 0.392, 0.8191, 0.778, 0.9357, 0.778, 0.7987, 0.8092, 0.7987, 0.8092, 0.9357, 0.2831, 0.8234, 0.2831, 0.9604, 0.2518, 0.9604, 0.2518, 0.8234, 0.47, 0.8191, 0.47, 0.956, 0.4387, 0.956, 0.4387, 0.8191, 0.9439, 0.6175, 0.9439, 0.7544, 0.9127, 0.7544, 0.9127, 0.6175, 0.9439, 0.007734, 0.9439, 0.1447, 0.9127, 0.1447, 0.9127, 0.007734, 0.9439, 0.7699, 0.9439, 0.9069, 0.9127, 0.9069, 0.9127, 0.7699, 0.2363, 0.8234, 0.2363, 0.9604, 0.2051, 0.9604, 0.2051, 0.8234, 0.2518, 0.808, 0.2518, 0.671, 0.2831, 0.671, 0.2831, 0.808, 0.2363, 0.671, 0.2363, 0.808, 0.2051, 0.808, 0.2051, 0.671, 0.9127, 0.0004388, 0.9439, 0.0004388, 0.9439, 0.007734, 0.9127, 0.007734, 0.2912, 0.956, 0.2912, 0.8191, 0.2985, 0.8191, 0.2985, 0.956, 0.9439, 0.152, 0.9127, 0.152, 0.9127, 0.1447, 0.9439, 0.1447, 0.2903, 0.8234, 0.2903, 0.9604, 0.2831, 0.9604, 0.2831, 0.8234, 0.9054, 0.1447, 0.9054, 0.007734, 0.9127, 0.007734, 0.9127, 0.1447, 0.2518, 0.8161, 0.2831, 0.8161, 0.2831, 0.8234, 0.2518, 0.8234, 0.2831, 0.9677, 0.2518, 0.9677, 0.2518, 0.9604, 0.2831, 0.9604, 0.9054, 0.2971, 0.9054, 0.1602, 0.9127, 0.1602, 0.9127, 0.2971, 0.2445, 0.9604, 0.2445, 0.8234, 0.2518, 0.8234, 0.2518, 0.9604, 0.9439, 0.3044, 0.9127, 0.3044, 0.9127, 0.2971, 0.9439, 0.2971, 0.2436, 0.671, 0.2436, 0.808, 0.2363, 0.808, 0.2363, 0.671, 0.9127, 0.1529, 0.9439, 0.1529, 0.9439, 0.1602, 0.9127, 0.1602, 0.3838, 0.8191, 0.3838, 0.956, 0.3765, 0.956, 0.3765, 0.8191, 0.2051, 0.6637, 0.2363, 0.6637, 0.2363, 0.671, 0.2051, 0.671, 0.9512, 0.1602, 0.9512, 0.2971, 0.9439, 0.2971, 0.9439, 0.1602, 0.3452, 0.8118, 0.3765, 0.8118, 0.3765, 0.8191, 0.3452, 0.8191, 0.2363, 0.8152, 0.2051, 0.8152, 0.2051, 0.808, 0.2363, 0.808, 0.9512, 0.7699, 0.9512, 0.9069, 0.9439, 0.9069, 0.9439, 0.7699, 0.3765, 0.9633, 0.3453, 0.9633, 0.3453, 0.956, 0.3765, 0.956, 0.1978, 0.808, 0.1978, 0.671, 0.2051, 0.671, 0.2051, 0.808, 0.9127, 0.7626, 0.9439, 0.7626, 0.9439, 0.7699, 0.9127, 0.7699, 0.338, 0.956, 0.338, 0.8191, 0.3452, 0.8191, 0.3453, 0.956, 0.9439, 0.9142, 0.9127, 0.9142, 0.9127, 0.9069, 0.9439, 0.9069, 0.4773, 0.8191, 0.4773, 0.956, 0.47, 0.956, 0.47, 0.8191, 0.9054, 0.9069, 0.9054, 0.7699, 0.9127, 0.7699, 0.9127, 0.9069, 0.4387, 0.8118, 0.47, 0.8118, 0.47, 0.8191, 0.4387, 0.8191, 0.47, 0.9633, 0.4387, 0.9633, 0.4387, 0.956, 0.47, 0.956, 0.4305, 0.8191, 0.4305, 0.956, 0.4232, 0.956, 0.4232, 0.8191, 0.4314, 0.956, 0.4314, 0.8191, 0.4387, 0.8191, 0.4387, 0.956, 0.392, 0.8118, 0.4232, 0.8118, 0.4232, 0.8191, 0.392, 0.8191, 0.4232, 0.9633, 0.392, 0.9633, 0.392, 0.956, 0.4232, 0.956, 0.9054, 0.602, 0.9054, 0.465, 0.9127, 0.465, 0.9127, 0.602, 0.3847, 0.956, 0.3847, 0.8191, 0.392, 0.8191, 0.392, 0.956, 0.9439, 0.6093, 0.9127, 0.6093, 0.9127, 0.602, 0.9439, 0.602, 0.2436, 0.8234, 0.2436, 0.9604, 0.2363, 0.9604, 0.2363, 0.8234, 0.9127, 0.4577, 0.9439, 0.4577, 0.9439, 0.465, 0.9127, 0.465, 0.9512, 0.3126, 0.9512, 0.4496, 0.9439, 0.4496, 0.9439, 0.3126, 0.2051, 0.8161, 0.2363, 0.8161, 0.2363, 0.8234, 0.2051, 0.8234, 0.9512, 0.465, 0.9512, 0.602, 0.9439, 0.602, 0.9439, 0.465, 0.9127, 0.3053, 0.9439, 0.3053, 0.9439, 0.3126, 0.9127, 0.3126, 0.2363, 0.9677, 0.2051, 0.9677, 0.2051, 0.9604, 0.2363, 0.9604, 0.9512, 0.6175, 0.9512, 0.7544, 0.9439, 0.7544, 0.9439, 0.6175, 0.9439, 0.4569, 0.9127, 0.4569, 0.9127, 0.4496, 0.9439, 0.4496, 0.1978, 0.9604, 0.1978, 0.8234, 0.2051, 0.8234, 0.2051, 0.9604, 0.9127, 0.6102, 0.9439, 0.6102, 0.9439, 0.6175, 0.9127, 0.6175, 0.9054, 0.4496, 0.9054, 0.3126, 0.9127, 0.3126, 0.9127, 0.4496, 0.9439, 0.7617, 0.9127, 0.7617, 0.9127, 0.7544, 0.9439, 0.7544, 0.7707, 0.9357, 0.7707, 0.7987, 0.778, 0.7987, 0.778, 0.9357, 0.7903, 0.3748, 0.7745, 0.3366, 0.7919, 0.3249, 0.8109, 0.3707, 0.7745, 0.3366, 0.7452, 0.3073, 0.7569, 0.2899, 0.7919, 0.3249, 0.7452, 0.3073, 0.707, 0.2914, 0.7111, 0.2709, 0.7569, 0.2899, 0.707, 0.2914, 0.6656, 0.2914, 0.6615, 0.2709, 0.7111, 0.2709, 0.6656, 0.2914, 0.6273, 0.3073, 0.6157, 0.2899, 0.6615, 0.2709, 0.6273, 0.3073, 0.5981, 0.3366, 0.5806, 0.3249, 0.6157, 0.2899, 0.5981, 0.3366, 0.5822, 0.3748, 0.5617, 0.3707, 0.5806, 0.3249, 0.5822, 0.3748, 0.5822, 0.4162, 0.5617, 0.4203, 0.5617, 0.3707, 0.5822, 0.4162, 0.5981, 0.4544, 0.5806, 0.4661, 0.5617, 0.4203, 0.5981, 0.4544, 0.6273, 0.4837, 0.6157, 0.5011, 0.5806, 0.4661, 0.6273, 0.4837, 0.6656, 0.4996, 0.6615, 0.5201, 0.6157, 0.5011, 0.6656, 0.4996, 0.707, 0.4996, 0.7111, 0.5201, 0.6615, 0.5201, 0.707, 0.4996, 0.7452, 0.4837, 0.7569, 0.5011, 0.7111, 0.5201, 0.7452, 0.4837, 0.7745, 0.4544, 0.7919, 0.4661, 0.7569, 0.5011, 0.7745, 0.4544, 0.7903, 0.4162, 0.8109, 0.4203, 0.7919, 0.4661, 0.7903, 0.4162, 0.7903, 0.3748, 0.8109, 0.3707, 0.8109, 0.4203, 0.5775, 0.9544, 0.5617, 0.9162, 0.5617, 0.8748, 0.5775, 0.8366, 0.6068, 0.8073, 0.645, 0.7914, 0.6864, 0.7914, 0.7247, 0.8073, 0.7539, 0.8366, 0.7698, 0.8748, 0.7698, 0.9162, 0.7539, 0.9544, 0.7247, 0.9837, 0.6864, 0.9996, 0.645, 0.9996, 0.6068, 0.9837, 0.1566, 0.3316, 0.1566, 0.2902, 0.2903, 0.2902, 0.2903, 0.3316, 0.1566, 0.6628, 0.1566, 0.6214, 0.2903, 0.6214, 0.2903, 0.6628, 0.1566, 0.373, 0.1566, 0.3316, 0.2903, 0.3316, 0.2903, 0.373, 0.1566, 0.04184, 0.1566, 0.0004388, 0.2903, 0.0004389, 0.2903, 0.04184, 0.1566, 0.4144, 0.1566, 0.373, 0.2903, 0.373, 0.2903, 0.4144, 0.1566, 0.08324, 0.1566, 0.04184, 0.2903, 0.04184, 0.2903, 0.08324, 0.1566, 0.4558, 0.1566, 0.4144, 0.2903, 0.4144, 0.2903, 0.4558, 0.1566, 0.1246, 0.1566, 0.08324, 0.2903, 0.08324, 0.2903, 0.1246, 0.1566, 0.4972, 0.1566, 0.4558, 0.2903, 0.4558, 0.2903, 0.4972, 0.1566, 0.166, 0.1566, 0.1246, 0.2903, 0.1246, 0.2903, 0.166, 0.1566, 0.5386, 0.1566, 0.4972, 0.2903, 0.4972, 0.2903, 0.5386, 0.1566, 0.2488, 0.1566, 0.2074, 0.2903, 0.2074, 0.2903, 0.2488, 0.1566, 0.2074, 0.1566, 0.166, 0.2903, 0.166, 0.2903, 0.2074, 0.1566, 0.58, 0.1566, 0.5386, 0.2903, 0.5386, 0.2903, 0.58, 0.1566, 0.2902, 0.1566, 0.2488, 0.2903, 0.2488, 0.2903, 0.2902, 0.8687, 0.2149, 0.8687, 0.1613, 0.9045, 0.1613, 0.9045, 0.2149, 0.8687, 0.1613, 0.8687, 0.1077, 0.9045, 0.1077, 0.9045, 0.1613, 0.8687, 0.1077, 0.8687, 0.05406, 0.9045, 0.05406, 0.9045, 0.1077, 0.8687, 0.05406, 0.8687, 0.0004388, 0.9045, 0.0004388, 0.9045, 0.05406, 0.8687, 0.8584, 0.8687, 0.8047, 0.9045, 0.8047, 0.9045, 0.8584, 0.8687, 0.8047, 0.8687, 0.7511, 0.9045, 0.7511, 0.9045, 0.8047, 0.8687, 0.7511, 0.8687, 0.6975, 0.9045, 0.6975, 0.9045, 0.7511, 0.8687, 0.6975, 0.8687, 0.6439, 0.9045, 0.6439, 0.9045, 0.6975, 0.8687, 0.6439, 0.8687, 0.5903, 0.9045, 0.5903, 0.9045, 0.6439, 0.8687, 0.5903, 0.8687, 0.5366, 0.9045, 0.5366, 0.9045, 0.5903, 0.8687, 0.5366, 0.8687, 0.483, 0.9045, 0.483, 0.9045, 0.5366, 0.8687, 0.483, 0.8687, 0.4294, 0.9045, 0.4294, 0.9045, 0.483, 0.8687, 0.4294, 0.8687, 0.3758, 0.9045, 0.3758, 0.9045, 0.4294, 0.8687, 0.3758, 0.8687, 0.3222, 0.9045, 0.3222, 0.9045, 0.3758, 0.8687, 0.3222, 0.8687, 0.2685, 0.9045, 0.2685, 0.9045, 0.3222, 0.8687, 0.2685, 0.8687, 0.2149, 0.9045, 0.2149, 0.9045, 0.2685, 0.3228, 0.7451, 0.3117, 0.7525, 0.2912, 0.7029, 0.3043, 0.7003, 0.4502, 0.01349, 0.4528, 0.0004392, 0.5024, 0.02096, 0.495, 0.03202, 0.3571, 0.7793, 0.3497, 0.7904, 0.3117, 0.7525, 0.3228, 0.7451, 0.495, 0.03202, 0.5024, 0.02096, 0.5403, 0.05887, 0.5292, 0.06627, 0.4018, 0.7978, 0.3992, 0.8109, 0.3497, 0.7904, 0.3571, 0.7793, 0.5292, 0.06627, 0.5403, 0.05887, 0.5608, 0.1084, 0.5477, 0.111, 0.4502, 0.7978, 0.4528, 0.8109, 0.3992, 0.8109, 0.4018, 0.7978, 0.5477, 0.111, 0.5608, 0.1084, 0.5608, 0.162, 0.5477, 0.1594, 0.495, 0.7793, 0.5024, 0.7904, 0.4528, 0.8109, 0.4502, 0.7978, 0.5477, 0.1594, 0.5608, 0.162, 0.5403, 0.2116, 0.5292, 0.2042, 0.5292, 0.7451, 0.5403, 0.7525, 0.5024, 0.7904, 0.495, 0.7793, 0.5292, 0.2042, 0.5403, 0.2116, 0.5024, 0.2495, 0.495, 0.2384, 0.5477, 0.7003, 0.5608, 0.7029, 0.5403, 0.7525, 0.5292, 0.7451, 0.495, 0.2384, 0.5024, 0.2495, 0.4528, 0.27, 0.4502, 0.2569, 0.5477, 0.6519, 0.5608, 0.6493, 0.5608, 0.7029, 0.5477, 0.7003, 0.4502, 0.2569, 0.4528, 0.27, 0.3992, 0.27, 0.4018, 0.2569, 0.5292, 0.6072, 0.5403, 0.5998, 0.5608, 0.6493, 0.5477, 0.6519, 0.4018, 0.2569, 0.3992, 0.27, 0.3497, 0.2495, 0.3571, 0.2384, 0.495, 0.5729, 0.5024, 0.5618, 0.5403, 0.5998, 0.5292, 0.6072, 0.3571, 0.2384, 0.3497, 0.2495, 0.3117, 0.2116, 0.3228, 0.2042, 0.4502, 0.5544, 0.4528, 0.5413, 0.5024, 0.5618, 0.495, 0.5729, 0.3228, 0.2042, 0.3117, 0.2116, 0.2912, 0.162, 0.3043, 0.1594, 0.4018, 0.5544, 0.3992, 0.5413, 0.4528, 0.5413, 0.4502, 0.5544, 0.3043, 0.1594, 0.2912, 0.162, 0.2912, 0.1084, 0.3043, 0.111, 0.3571, 0.5729, 0.3497, 0.5618, 0.3992, 0.5413, 0.4018, 0.5544, 0.3043, 0.111, 0.2912, 0.1084, 0.3117, 0.05887, 0.3228, 0.06627, 0.3228, 0.6072, 0.3117, 0.5998, 0.3497, 0.5618, 0.3571, 0.5729, 0.3228, 0.06627, 0.3117, 0.05887, 0.3497, 0.02096, 0.3571, 0.03202, 0.3043, 0.6519, 0.2912, 0.6493, 0.3117, 0.5998, 0.3228, 0.6072, 0.3571, 0.03202, 0.3497, 0.02096, 0.3992, 0.0004388, 0.4018, 0.01349, 0.3043, 0.7003, 0.2912, 0.7029, 0.2912, 0.6493, 0.3043, 0.6519, 0.4018, 0.01349, 0.3992, 0.0004388, 0.4528, 0.0004392, 0.4502, 0.01349, 0.8321, 0.2149, 0.8321, 0.1613, 0.8679, 0.1613, 0.8679, 0.2149, 0.8321, 0.1613, 0.8321, 0.1077, 0.8679, 0.1077, 0.8679, 0.1613, 0.8321, 0.1077, 0.8321, 0.05406, 0.8679, 0.05406, 0.8679, 0.1077, 0.8321, 0.05406, 0.8321, 0.0004388, 0.8679, 0.0004388, 0.8679, 0.05406, 0.8321, 0.8584, 0.8321, 0.8047, 0.8679, 0.8047, 0.8679, 0.8584, 0.8321, 0.8047, 0.8321, 0.7511, 0.8679, 0.7511, 0.8679, 0.8047, 0.8321, 0.7511, 0.8321, 0.6975, 0.8679, 0.6975, 0.8679, 0.7511, 0.8321, 0.6975, 0.8321, 0.6439, 0.8679, 0.6439, 0.8679, 0.6975, 0.8321, 0.6439, 0.8321, 0.5903, 0.8679, 0.5903, 0.8679, 0.6439, 0.8321, 0.5903, 0.8321, 0.5366, 0.8679, 0.5366, 0.8679, 0.5903, 0.8321, 0.5366, 0.8321, 0.483, 0.8679, 0.483, 0.8679, 0.5366, 0.8321, 0.483, 0.8321, 0.4294, 0.8679, 0.4294, 0.8679, 0.483, 0.8321, 0.4294, 0.8321, 0.3758, 0.8679, 0.3758, 0.8679, 0.4294, 0.8321, 0.3758, 0.8321, 0.3222, 0.8679, 0.3222, 0.8679, 0.3758, 0.8321, 0.3222, 0.8321, 0.2685, 0.8679, 0.2685, 0.8679, 0.3222, 0.8321, 0.2685, 0.8321, 0.2149, 0.8679, 0.2149, 0.8679, 0.2685, 0.5933, 0.2042, 0.5822, 0.2116, 0.5617, 0.162, 0.5747, 0.1594, 0.4502, 0.2839, 0.4528, 0.2709, 0.5024, 0.2914, 0.495, 0.3025, 0.6275, 0.2384, 0.6201, 0.2495, 0.5822, 0.2116, 0.5933, 0.2042, 0.495, 0.3025, 0.5024, 0.2914, 0.5403, 0.3293, 0.5292, 0.3367, 0.6722, 0.257, 0.6696, 0.27, 0.6201, 0.2495, 0.6275, 0.2384, 0.5292, 0.3367, 0.5403, 0.3293, 0.5608, 0.3789, 0.5477, 0.3815, 0.7207, 0.257, 0.7233, 0.27, 0.6696, 0.27, 0.6722, 0.257, 0.5477, 0.3815, 0.5608, 0.3789, 0.5608, 0.4325, 0.5477, 0.4299, 0.7654, 0.2384, 0.7728, 0.2495, 0.7233, 0.27, 0.7207, 0.257, 0.5477, 0.4299, 0.5608, 0.4325, 0.5403, 0.482, 0.5292, 0.4746, 0.7996, 0.2042, 0.8107, 0.2116, 0.7728, 0.2495, 0.7654, 0.2384, 0.5292, 0.4746, 0.5403, 0.482, 0.5024, 0.5199, 0.495, 0.5089, 0.8182, 0.1594, 0.8312, 0.162, 0.8107, 0.2116, 0.7996, 0.2042, 0.495, 0.5089, 0.5024, 0.5199, 0.4528, 0.5404, 0.4502, 0.5274, 0.8182, 0.111, 0.8312, 0.1084, 0.8312, 0.162, 0.8182, 0.1594, 0.4502, 0.5274, 0.4528, 0.5404, 0.3992, 0.5404, 0.4018, 0.5274, 0.7996, 0.06627, 0.8107, 0.05887, 0.8312, 0.1084, 0.8182, 0.111, 0.4018, 0.5274, 0.3992, 0.5404, 0.3497, 0.5199, 0.3571, 0.5089, 0.7654, 0.03202, 0.7728, 0.02096, 0.8107, 0.05887, 0.7996, 0.06627, 0.3571, 0.5089, 0.3497, 0.5199, 0.3117, 0.482, 0.3228, 0.4746, 0.7207, 0.01349, 0.7233, 0.0004388, 0.7728, 0.02096, 0.7654, 0.03202, 0.3228, 0.4746, 0.3117, 0.482, 0.2912, 0.4325, 0.3043, 0.4299, 0.6722, 0.01349, 0.6696, 0.0004388, 0.7233, 0.0004388, 0.7207, 0.01349, 0.3043, 0.4299, 0.2912, 0.4325, 0.2912, 0.3789, 0.3043, 0.3814, 0.6275, 0.03202, 0.6201, 0.02096, 0.6696, 0.0004388, 0.6722, 0.01349, 0.3043, 0.3814, 0.2912, 0.3789, 0.3117, 0.3293, 0.3228, 0.3367, 0.5933, 0.06627, 0.5822, 0.05887, 0.6201, 0.02096, 0.6275, 0.03202, 0.3228, 0.3367, 0.3117, 0.3293, 0.3497, 0.2914, 0.3571, 0.3025, 0.5747, 0.111, 0.5617, 0.1084, 0.5822, 0.05887, 0.5933, 0.06627, 0.3571, 0.3025, 0.3497, 0.2914, 0.3992, 0.2709, 0.4018, 0.2839, 0.5747, 0.1594, 0.5617, 0.162, 0.5617, 0.1084, 0.5747, 0.111, 0.4018, 0.2839, 0.3992, 0.2709, 0.4528, 0.2709, 0.4502, 0.2839, 0.1566, 0.6753, 0.1864, 0.6753, 0.1864, 0.6811, 0.1566, 0.6811, 0.1566, 0.6811, 0.1864, 0.6811, 0.1864, 0.6869, 0.1566, 0.6869, 0.1566, 0.6869, 0.1864, 0.6869, 0.1864, 0.6927, 0.1566, 0.6927, 0.1566, 0.6927, 0.1864, 0.6927, 0.1864, 0.6985, 0.1566, 0.6985, 0.1566, 0.6985, 0.1864, 0.6985, 0.1864, 0.7043, 0.1566, 0.7043, 0.1566, 0.7043, 0.1864, 0.7043, 0.1864, 0.7101, 0.1566, 0.7101, 0.1566, 0.7101, 0.1864, 0.7101, 0.1864, 0.716, 0.1566, 0.716, 0.1566, 0.716, 0.1864, 0.716, 0.1864, 0.7218, 0.1566, 0.7218, 0.1566, 0.7218, 0.1864, 0.7218, 0.1864, 0.7276, 0.1566, 0.7276, 0.1566, 0.7276, 0.1864, 0.7276, 0.1864, 0.7334, 0.1566, 0.7334, 0.1566, 0.7334, 0.1864, 0.7334, 0.1864, 0.7392, 0.1566, 0.7392, 0.1566, 0.7392, 0.1864, 0.7392, 0.1864, 0.745, 0.1566, 0.745, 0.1566, 0.745, 0.1864, 0.745, 0.1864, 0.7508, 0.1566, 0.7508, 0.1566, 0.7508, 0.1864, 0.7508, 0.1864, 0.7566, 0.1566, 0.7566, 0.1885, 0.6945, 0.1887, 0.6906, 0.1963, 0.6906, 0.1961, 0.6944, 0.1566, 0.6637, 0.1864, 0.6637, 0.1864, 0.6695, 0.1566, 0.6695, 0.1566, 0.6695, 0.1864, 0.6695, 0.1864, 0.6753, 0.1566, 0.6753, 0.1693, 0.7817, 0.1731, 0.7817, 0.1741, 0.7867, 0.1683, 0.7867, 0.1731, 0.7817, 0.1767, 0.7803, 0.1795, 0.7844, 0.1741, 0.7867, 0.1767, 0.7803, 0.1794, 0.7775, 0.1836, 0.7803, 0.1795, 0.7844, 0.1794, 0.7775, 0.1809, 0.774, 0.1858, 0.775, 0.1836, 0.7803, 0.1809, 0.774, 0.1809, 0.7701, 0.1858, 0.7692, 0.1858, 0.775, 0.1809, 0.7701, 0.1794, 0.7666, 0.1836, 0.7638, 0.1858, 0.7692, 0.1794, 0.7666, 0.1767, 0.7639, 0.1795, 0.7597, 0.1836, 0.7638, 0.1767, 0.7639, 0.1731, 0.7624, 0.1741, 0.7575, 0.1795, 0.7597, 0.1731, 0.7624, 0.1693, 0.7624, 0.1683, 0.7575, 0.1741, 0.7575, 0.1693, 0.7624, 0.1657, 0.7639, 0.1629, 0.7597, 0.1683, 0.7575, 0.1657, 0.7639, 0.163, 0.7666, 0.1588, 0.7638, 0.1629, 0.7597, 0.163, 0.7666, 0.1615, 0.7701, 0.1566, 0.7692, 0.1588, 0.7638, 0.1615, 0.7701, 0.1615, 0.774, 0.1566, 0.775, 0.1566, 0.7692, 0.1615, 0.774, 0.163, 0.7775, 0.1588, 0.7803, 0.1566, 0.775, 0.163, 0.7775, 0.1657, 0.7803, 0.1629, 0.7844, 0.1588, 0.7803, 0.1657, 0.7803, 0.1693, 0.7817, 0.1683, 0.7867, 0.1629, 0.7844, 0.5795, 0.5361, 0.5768, 0.5389, 0.5733, 0.5403, 0.5694, 0.5403, 0.5659, 0.5389, 0.5631, 0.5361, 0.5617, 0.5326, 0.5617, 0.5287, 0.5631, 0.5252, 0.5659, 0.5225, 0.5694, 0.521, 0.5733, 0.521, 0.5768, 0.5225, 0.5795, 0.5252, 0.581, 0.5287, 0.581, 0.5326, 0.1893, 0.7252, 0.1891, 0.7214, 0.1967, 0.7213, 0.1969, 0.7252, 0.1884, 0.6983, 0.1885, 0.6945, 0.1961, 0.6944, 0.196, 0.6983, 0.1892, 0.6676, 0.189, 0.6637, 0.1966, 0.6637, 0.1968, 0.6675, 0.1883, 0.7022, 0.1884, 0.6983, 0.196, 0.6983, 0.1959, 0.7021, 0.1893, 0.6753, 0.1893, 0.6714, 0.1969, 0.6714, 0.1969, 0.6752, 0.1893, 0.6714, 0.1892, 0.6676, 0.1968, 0.6675, 0.1969, 0.6714, 0.1884, 0.706, 0.1883, 0.7022, 0.1959, 0.7021, 0.1959, 0.706, 0.1892, 0.6791, 0.1893, 0.6753, 0.1969, 0.6752, 0.1968, 0.6791, 0.1885, 0.7098, 0.1884, 0.706, 0.1959, 0.706, 0.196, 0.7098, 0.1891, 0.6829, 0.1892, 0.6791, 0.1968, 0.6791, 0.1967, 0.6829, 0.1886, 0.7137, 0.1885, 0.7098, 0.196, 0.7098, 0.1962, 0.7137, 0.1889, 0.6868, 0.1891, 0.6829, 0.1967, 0.6829, 0.1965, 0.6868, 0.1889, 0.7175, 0.1886, 0.7137, 0.1962, 0.7137, 0.1964, 0.7175, 0.1887, 0.6906, 0.1889, 0.6868, 0.1965, 0.6868, 0.1963, 0.6906, 0.1891, 0.7214, 0.1889, 0.7175, 0.1964, 0.7175, 0.1967, 0.7213, 0.1184, 0.8339, 0.1184, 0.8912, 0.07907, 0.8912, 0.07907, 0.8339, 0.07907, 0.8339, 0.07907, 0.8912, 0.03976, 0.8912, 0.03976, 0.8339, 0.03976, 0.8339, 0.03976, 0.8912, 0.0004388, 0.8912, 0.0004388, 0.8339, 0.1577, 0.8339, 0.1577, 0.8912, 0.1184, 0.8912, 0.1184, 0.8339, 0.07907, 0.8339, 0.07907, 0.7945, 0.1184, 0.7945, 0.1184, 0.8339, 0.07907, 0.9306, 0.07907, 0.8912, 0.1184, 0.8912, 0.1184, 0.9306, 0.09789, 0.6203, 0.09789, 0.09108, 0.1955, 0.09108, 0.1955, 0.6203, 0.1955, 0.6203, 0.1955, 0.09108, 0.2931, 0.09108, 0.2931, 0.6203, 0.2931, 0.6203, 0.2931, 0.09108, 0.3907, 0.09108, 0.3907, 0.6203, 0.0002831, 0.6203, 0.0002832, 0.09108, 0.09789, 0.09108, 0.09789, 0.6203, 0.7282, 0.09789, 0.7282, 0.0002831, 0.8258, 0.0002831, 0.8258, 0.09789, 0.1955, 0.09108, 0.09789, 0.09108, 0.09789, 0.0002832, 0.1955, 0.0002832, 0.8264, 0.09789, 0.8264, 0.0002831, 0.924, 0.0002831, 0.924, 0.09789, 0.09789, 0.09108, 0.0002832, 0.09108, 0.0002833, 0.0002833, 0.09789, 0.0002832, 0.9625, 0.6836, 0.9451, 0.7606, 0.6311, 0.7163, 0.6516, 0.6209, 0.3907, 0.09108, 0.2931, 0.09108, 0.2931, 0.0002831, 0.3907, 0.0002832, 0.0002831, 0.9079, 0.09108, 0.9079, 0.09108, 0.9997, 0.0002831, 0.9997, 0.9625, 0.8913, 0.9479, 0.9435, 0.6336, 0.9863, 0.6623, 0.9001, 0.9451, 0.7606, 0.9604, 0.8125, 0.6595, 0.8026, 0.6311, 0.7163, 0.9604, 0.8125, 0.9625, 0.8913, 0.6623, 0.9001, 0.6595, 0.8026, 0.09108, 0.6209, 0.09108, 0.7185, 0.0002832, 0.7185, 0.0002832, 0.6209, 0.9844, 0.5614, 0.8868, 0.5614, 0.8868, 0.4696, 0.9844, 0.4696, 0.09108, 0.8103, 0.0002832, 0.8103, 0.0002832, 0.7185, 0.09108, 0.7185, 0.09108, 0.9997, 0.09108, 0.9079, 0.6305, 0.9079, 0.6305, 0.9997, 0.8868, 0.469, 0.8868, 0.3714, 0.9786, 0.3714, 0.9786, 0.469, 0.09108, 0.7185, 0.09108, 0.6209, 0.6305, 0.6209, 0.6305, 0.7185, 0.09108, 0.8103, 0.09108, 0.7185, 0.6305, 0.7185, 0.6305, 0.8103, 0.09108, 0.9079, 0.09108, 0.8103, 0.6305, 0.8103, 0.6305, 0.9079, 0.8322, 0.1342, 0.8863, 0.1312, 0.8841, 0.21, 0.83, 0.2131, 0.7774, 0.4501, 0.7751, 0.397, 0.8244, 0.3978, 0.8267, 0.4509, 0.7793, 0.5033, 0.7774, 0.4501, 0.8267, 0.4509, 0.8286, 0.504, 0.7068, 0.0002831, 0.7276, 0.09565, 0.4104, 0.1441, 0.3945, 0.06686, 0.6988, 0.28, 0.7276, 0.366, 0.4109, 0.3245, 0.3913, 0.2741, 0.7276, 0.09565, 0.7008, 0.1824, 0.3931, 0.1953, 0.4104, 0.1441, 0.7008, 0.1824, 0.6988, 0.28, 0.3913, 0.2741, 0.3931, 0.1953, 0.8841, 0.5293, 0.8301, 0.5291, 0.8295, 0.4502, 0.8835, 0.4504, 0.8835, 0.2889, 0.8295, 0.292, 0.83, 0.2131, 0.8841, 0.21, 0.8863, 0.3677, 0.8323, 0.3709, 0.8295, 0.292, 0.8835, 0.2889, 0.7756, 0.2375, 0.778, 0.1844, 0.8273, 0.1853, 0.8249, 0.2384, 0.8321, 0.3714, 0.8862, 0.3715, 0.8835, 0.4504, 0.8295, 0.4502, 0.8862, 0.6081, 0.8322, 0.6079, 0.8301, 0.5291, 0.8841, 0.5293, 0.6145, 0.4887, 0.6522, 0.5262, 0.6383, 0.5571, 0.5825, 0.5013, 0.4223, 0.4355, 0.4223, 0.4886, 0.3913, 0.5014, 0.3913, 0.4224, 0.5507, 0.4886, 0.5507, 0.4355, 0.5819, 0.4225, 0.5819, 0.5014, 0.7427, 0.4352, 0.705, 0.3977, 0.7172, 0.3666, 0.773, 0.4224, 0.4599, 0.5262, 0.5131, 0.5262, 0.5261, 0.5573, 0.4471, 0.5573, 0.6518, 0.3979, 0.6144, 0.4356, 0.5825, 0.4224, 0.6383, 0.3666, 0.5131, 0.3979, 0.4599, 0.3979, 0.4472, 0.3666, 0.5261, 0.3666, 0.7053, 0.526, 0.7428, 0.4883, 0.773, 0.5013, 0.7172, 0.5571, 0.4599, 0.3979, 0.4223, 0.4355, 0.3913, 0.4224, 0.4472, 0.3666, 0.5507, 0.4355, 0.5131, 0.3979, 0.5261, 0.3666, 0.5819, 0.4225, 0.6522, 0.5262, 0.7053, 0.526, 0.7172, 0.5571, 0.6383, 0.5571, 0.7428, 0.4883, 0.7427, 0.4352, 0.773, 0.4224, 0.773, 0.5013, 0.5131, 0.5262, 0.5507, 0.4886, 0.5819, 0.5014, 0.5261, 0.5573, 0.4223, 0.4886, 0.4599, 0.5262, 0.4471, 0.5573, 0.3913, 0.5014, 0.6144, 0.4356, 0.6145, 0.4887, 0.5825, 0.5013, 0.5825, 0.4224, 0.705, 0.3977, 0.6518, 0.3979, 0.6383, 0.3666, 0.7172, 0.3666, 0.7751, 0.397, 0.7736, 0.3439, 0.8229, 0.3446, 0.8244, 0.3978, 0.778, 0.1844, 0.7796, 0.1312, 0.8289, 0.1322, 0.8273, 0.1853, 0.7796, 0.5565, 0.7793, 0.5033, 0.8286, 0.504, 0.8289, 0.5571, 0.7738, 0.2907, 0.7756, 0.2375, 0.8249, 0.2384, 0.8231, 0.2915, 0.7736, 0.3439, 0.7738, 0.2907, 0.8231, 0.2915, 0.8229, 0.3446])
me_cube.materials.append(mat_wood)
me_cube.materials.append(mat_chrome)
me_cube.use_remesh_preserve_volume = False
me_cube.use_remesh_preserve_attributes = False
me_cube.use_mirror_vertex_groups = False
me_cube.update()
me_cube_002 = bpy.data.meshes.new('Cube.002')
me_cube_002.from_pydata([(-0.662, -0.662, 5.657), (-0.662, 0.662, 5.657), (0.662, -0.662, 5.657), (0.662, 0.662, 5.657), (-0.3583, -0.865, 5.128), (-0.865, 0.3583, 5.128), (0.865, -0.3583, 5.128), (0.3583, 0.865, 5.128), (2.493e-08, -0.9363, 4.599), (-0.9363, -2.097e-08, 4.599), (0.9363, -2.097e-08, 4.599), (2.493e-08, 0.9363, 4.599), (0.3583, -0.865, 4.069), (-0.865, -0.3583, 4.069), (0.865, 0.3583, 4.069), (-0.3583, 0.865, 4.069), (0.662, -0.662, 3.54), (-0.662, -0.662, 3.54), (0.662, 0.662, 3.54), (-0.662, 0.662, 3.54), (0.865, -0.3583, 3.011), (-0.3583, -0.865, 3.011), (0.3583, 0.865, 3.011), (-0.865, 0.3583, 3.011), (0.9363, -2.097e-08, 2.482), (2.493e-08, -0.9363, 2.482), (2.493e-08, 0.9363, 2.482), (-0.9363, -2.097e-08, 2.482), (0.865, 0.3583, 1.953), (0.3583, -0.865, 1.953), (-0.3583, 0.865, 1.953), (-0.865, -0.3583, 1.953), (0.662, 0.662, 1.424), (0.662, -0.662, 1.424), (-0.662, 0.662, 1.424), (-0.662, -0.662, 1.424), (0.3583, 0.865, 0.8943), (0.865, -0.3583, 0.8943), (-0.865, 0.3583, 0.8943), (-0.3583, -0.865, 0.8943), (-1.329e-07, 0.9363, 0.3652), (0.9363, 1.369e-07, 0.3652), (-0.9363, -1.788e-07, 0.3652), (1.828e-07, -0.9363, 0.3652), (-0.3583, 0.865, -0.164), (0.865, 0.3583, -0.164), (-0.865, -0.3583, -0.164), (0.3583, -0.865, -0.164), (-0.662, 0.662, -0.6932), (0.662, 0.662, -0.6932), (-0.662, -0.662, -0.6932), (0.662, -0.662, -0.6932), (-0.865, 0.3583, -1.222), (0.3583, 0.865, -1.222), (-0.3583, -0.865, -1.222), (0.865, -0.3583, -1.222), (-0.9363, -3.367e-07, -1.752), (-2.908e-07, 0.9363, -1.752), (3.406e-07, -0.9363, -1.752), (0.9363, 2.947e-07, -1.752), (-0.865, -0.3583, -2.281), (-0.3583, 0.865, -2.281), (0.3583, -0.865, -2.281), (0.865, 0.3583, -2.281), (-0.662, -0.662, -2.81), (-0.662, 0.662, -2.81), (0.662, -0.662, -2.81), (0.662, 0.662, -2.81), (2.435e-08, 2.751, -3.758), (2.435e-08, 2.751, -2.648), (1.053, 2.542, -3.758), (1.053, 2.542, -2.648), (1.945, 1.945, -3.758), (1.945, 1.945, -2.648), (2.542, 1.053, -3.758), (2.542, 1.053, -2.648), (2.751, -1.406e-07, -3.758), (2.751, -1.406e-07, -2.648), (2.542, -1.053, -3.758), (2.542, -1.053, -2.648), (1.945, -1.945, -3.758), (1.945, -1.945, -2.648), (1.053, -2.542, -3.758), (1.053, -2.542, -2.648), (-2.162e-07, -2.751, -3.758), (-2.162e-07, -2.751, -2.648), (-1.053, -2.542, -3.758), (-1.053, -2.542, -2.648), (-1.945, -1.945, -3.758), (-1.945, -1.945, -2.648), (-2.542, -1.053, -3.758), (-2.542, -1.053, -2.648), (-2.751, 1.241e-08, -3.758), (-2.751, 1.241e-08, -2.648), (-2.542, 1.053, -3.758), (-2.542, 1.053, -2.648), (-1.945, 1.945, -3.758), (-1.945, 1.945, -2.648), (-1.053, 2.542, -3.758), (-1.053, 2.542, -2.648), (2.435e-08, 2.751, -2.917), (1.053, 2.542, -2.917), (1.945, 1.945, -2.917), (2.542, 1.053, -2.917), (2.751, -1.406e-07, -2.917), (2.542, -1.053, -2.917), (1.945, -1.945, -2.917), (1.053, -2.542, -2.917), (-2.162e-07, -2.751, -2.917), (-1.053, -2.542, -2.917), (-1.945, -1.945, -2.917), (-2.542, -1.053, -2.917), (-2.751, 1.241e-08, -2.917), (-2.542, 1.053, -2.917), (-1.945, 1.945, -2.917), (-1.053, 2.542, -2.917), (1.053, 2.542, -3.439), (1.945, 1.945, -3.439), (2.542, 1.053, -3.439), (2.751, -1.406e-07, -3.439), (2.542, -1.053, -3.439), (1.945, -1.945, -3.439), (1.053, -2.542, -3.439), (-2.162e-07, -2.751, -3.439), (-1.053, -2.542, -3.439), (-1.945, -1.945, -3.439), (-2.542, -1.053, -3.439), (-2.751, 1.241e-08, -3.439), (-2.542, 1.053, -3.439), (-1.945, 1.945, -3.439), (-1.053, 2.542, -3.439), (2.435e-08, 2.751, -3.439), (1.213e-08, 2.498, -3.439), (1.213e-08, 2.498, -2.917), (-0.956, 2.308, -2.917), (-1.767, 1.767, -2.917), (-2.308, 0.956, -2.917), (-2.498, -7.152e-09, -2.917), (-2.308, -0.956, -2.917), (-1.767, -1.767, -2.917), (-0.956, -2.308, -2.917), (-2.015e-07, -2.498, -2.917), (0.956, -2.308, -2.917), (1.767, -1.767, -2.917), (2.308, -0.956, -2.917), (2.498, -1.529e-07, -2.917), (2.308, 0.956, -2.917), (1.767, 1.767, -2.917), (0.956, 2.308, -2.917), (0.956, 2.308, -3.439), (1.767, 1.767, -3.439), (2.308, 0.956, -3.439), (2.498, -1.529e-07, -3.439), (2.308, -0.956, -3.439), (1.767, -1.767, -3.439), (0.956, -2.308, -3.439), (-2.015e-07, -2.498, -3.439), (-0.956, -2.308, -3.439), (-1.767, -1.767, -3.439), (-2.308, -0.956, -3.439), (-2.498, -7.152e-09, -3.439), (-2.308, 0.956, -3.439), (-1.767, 1.767, -3.439), (-0.956, 2.308, -3.439), (-0.376, 1.141, 6.485), (-0.376, 1.141, 7.237), (-0.376, -1.141, 6.485), (-0.376, -1.141, 7.237), (0.376, 1.141, 6.485), (0.376, 1.141, 7.237), (0.376, -1.141, 6.485), (0.376, -1.141, 7.237), (-0.7173, 1.141, 6.144), (-0.7173, 1.141, 7.578), (-0.7173, -1.141, 7.578), (-0.7173, -1.141, 6.144), (0.7173, -1.141, 6.144), (0.7173, -1.141, 7.578), (0.7173, 1.141, 7.578), (0.7173, 1.141, 6.144), (-0.3051, 4.238, 6.556), (-0.3051, 4.238, 7.166), (-0.3051, -4.238, 7.166), (-0.3051, -4.238, 6.556), (0.3051, -4.238, 6.556), (0.3051, -4.238, 7.166), (0.3051, 4.238, 7.166), (0.3051, 4.238, 6.556), (9.171e-08, 1.007, 5.593), (9.171e-08, 1.007, 6.146), (0.3853, 0.9303, 5.593), (0.3853, 0.9303, 6.146), (0.712, 0.712, 5.593), (0.712, 0.712, 6.146), (0.9303, 0.3853, 5.593), (0.9303, 0.3853, 6.146), (1.007, -1.794e-07, 5.593), (1.007, -1.794e-07, 6.146), (0.9303, -0.3853, 5.593), (0.9303, -0.3853, 6.146), (0.712, -0.712, 5.593), (0.712, -0.712, 6.146), (0.3853, -0.9303, 5.593), (0.3853, -0.9303, 6.146), (3.685e-09, -1.007, 5.593), (3.685e-09, -1.007, 6.146), (-0.3853, -0.9303, 5.593), (-0.3853, -0.9303, 6.146), (-0.712, -0.712, 5.593), (-0.712, -0.712, 6.146), (-0.9303, -0.3853, 5.593), (-0.9303, -0.3853, 6.146), (-1.007, -1.234e-07, 5.593), (-1.007, -1.234e-07, 6.146), (-0.9303, 0.3853, 5.593), (-0.9303, 0.3853, 6.146), (-0.712, 0.712, 5.593), (-0.712, 0.712, 6.146), (-0.3853, 0.9303, 5.593), (-0.3853, 0.9303, 6.146)], [], [(1, 5, 4, 0), (5, 9, 8, 4), (9, 13, 12, 8), (13, 17, 16, 12), (17, 21, 20, 16), (21, 25, 24, 20), (25, 29, 28, 24), (29, 33, 32, 28), (33, 37, 36, 32), (37, 41, 40, 36), (41, 45, 44, 40), (45, 49, 48, 44), (49, 53, 52, 48), (53, 57, 56, 52), (57, 61, 60, 56), (61, 65, 64, 60), (3, 7, 5, 1), (7, 11, 9, 5), (11, 15, 13, 9), (15, 19, 17, 13), (19, 23, 21, 17), (23, 27, 25, 21), (27, 31, 29, 25), (31, 35, 33, 29), (35, 39, 37, 33), (39, 43, 41, 37), (43, 47, 45, 41), (47, 51, 49, 45), (51, 55, 53, 49), (55, 59, 57, 53), (59, 63, 61, 57), (63, 67, 65, 61), (2, 6, 7, 3), (6, 10, 11, 7), (10, 14, 15, 11), (14, 18, 19, 15), (18, 22, 23, 19), (22, 26, 27, 23), (26, 30, 31, 27), (30, 34, 35, 31), (34, 38, 39, 35), (38, 42, 43, 39), (42, 46, 47, 43), (46, 50, 51, 47), (50, 54, 55, 51), (54, 58, 59, 55), (58, 62, 63, 59), (62, 66, 67, 63), (0, 4, 6, 2), (4, 8, 10, 6), (8, 12, 14, 10), (12, 16, 18, 14), (16, 20, 22, 18), (20, 24, 26, 22), (24, 28, 30, 26), (28, 32, 34, 30), (32, 36, 38, 34), (36, 40, 42, 38), (40, 44, 46, 42), (44, 48, 50, 46), (48, 52, 54, 50), (52, 56, 58, 54), (56, 60, 62, 58), (60, 64, 66, 62), (100, 69, 71, 101), (101, 71, 73, 102), (102, 73, 75, 103), (103, 75, 77, 104), (104, 77, 79, 105), (105, 79, 81, 106), (106, 81, 83, 107), (107, 83, 85, 108), (108, 85, 87, 109), (109, 87, 89, 110), (110, 89, 91, 111), (111, 91, 93, 112), (112, 93, 95, 113), (113, 95, 97, 114), (71, 69, 99, 97, 95, 93, 91, 89, 87, 85, 83, 81, 79, 77, 75, 73), (114, 97, 99, 115), (115, 99, 69, 100), (68, 70, 72, 74, 76, 78, 80, 82, 84, 86, 88, 90, 92, 94, 96, 98), (128, 127, 160, 161), (112, 113, 136, 137), (127, 126, 159, 160), (113, 114, 135, 136), (126, 125, 158, 159), (100, 101, 148, 133), (114, 115, 134, 135), (125, 124, 157, 158), (101, 102, 147, 148), (115, 100, 133, 134), (124, 123, 156, 157), (102, 103, 146, 147), (123, 122, 155, 156), (103, 104, 145, 146), (122, 121, 154, 155), (104, 105, 144, 145), (68, 131, 116, 70), (70, 116, 117, 72), (72, 117, 118, 74), (74, 118, 119, 76), (76, 119, 120, 78), (78, 120, 121, 80), (80, 121, 122, 82), (82, 122, 123, 84), (84, 123, 124, 86), (86, 124, 125, 88), (88, 125, 126, 90), (90, 126, 127, 92), (92, 127, 128, 94), (94, 128, 129, 96), (96, 129, 130, 98), (98, 130, 131, 68), (163, 134, 133, 132), (162, 135, 134, 163), (161, 136, 135, 162), (160, 137, 136, 161), (159, 138, 137, 160), (158, 139, 138, 159), (157, 140, 139, 158), (156, 141, 140, 157), (155, 142, 141, 156), (154, 143, 142, 155), (153, 144, 143, 154), (152, 145, 144, 153), (151, 146, 145, 152), (150, 147, 146, 151), (149, 148, 147, 150), (132, 133, 148, 149), (111, 112, 137, 138), (129, 128, 161, 162), (110, 111, 138, 139), (116, 131, 132, 149), (130, 129, 162, 163), (109, 110, 139, 140), (117, 116, 149, 150), (131, 130, 163, 132), (108, 109, 140, 141), (118, 117, 150, 151), (107, 108, 141, 142), (119, 118, 151, 152), (106, 107, 142, 143), (120, 119, 152, 153), (105, 106, 143, 144), (121, 120, 153, 154), (172, 175, 174, 173), (171, 185, 184, 170), (176, 179, 178, 177), (164, 180, 187, 168), (175, 172, 179, 176), (177, 178, 173, 174), (164, 172, 173, 165), (167, 174, 175, 166), (166, 175, 176, 170), (171, 177, 174, 167), (170, 176, 177, 171), (169, 178, 179, 168), (168, 179, 172, 164), (165, 173, 178, 169), (183, 184, 185, 182), (187, 180, 181, 186), (170, 184, 183, 166), (165, 181, 180, 164), (169, 186, 181, 165), (168, 187, 186, 169), (167, 182, 185, 171), (166, 183, 182, 167), (188, 189, 191, 190), (190, 191, 193, 192), (192, 193, 195, 194), (194, 195, 197, 196), (196, 197, 199, 198), (198, 199, 201, 200), (200, 201, 203, 202), (202, 203, 205, 204), (204, 205, 207, 206), (206, 207, 209, 208), (208, 209, 211, 210), (210, 211, 213, 212), (212, 213, 215, 214), (214, 215, 217, 216), (191, 189, 219, 217, 215, 213, 211, 209, 207, 205, 203, 201, 199, 197, 195, 193), (216, 217, 219, 218), (218, 219, 189, 188), (188, 190, 192, 194, 196, 198, 200, 202, 204, 206, 208, 210, 212, 214, 216, 218)])
me_cube_002.polygons.foreach_set('use_smooth', [1, 1, 1, 1, 1, 1, 1, 1, 1, 1, 1, 1, 1, 1, 1, 1, 1, 1, 1, 1, 1, 1, 1, 1, 1, 1, 1, 1, 1, 1, 1, 1, 1, 1, 1, 1, 1, 1, 1, 1, 1, 1, 1, 1, 1, 1, 1, 1, 1, 1, 1, 1, 1, 1, 1, 1, 1, 1, 1, 1, 1, 1, 1, 1, 1, 1, 1, 1, 1, 1, 1, 1, 1, 1, 1, 1, 1, 1, 1, 1, 1, 1, 1, 1, 1, 1, 1, 1, 1, 1, 1, 1, 1, 1, 1, 1, 1, 1, 1, 1, 1, 1, 1, 1, 1, 1, 1, 1, 1, 1, 1, 1, 1, 1, 1, 1, 1, 1, 1, 1, 1, 1, 1, 1, 1, 1, 1, 1, 1, 1, 1, 1, 1, 1, 1, 1, 1, 1, 1, 1, 1, 1, 1, 1, 1, 1, 0, 0, 0, 0, 0, 0, 0, 0, 0, 0, 0, 0, 0, 0, 0, 0, 0, 0, 0, 0, 0, 0, 1, 1, 1, 1, 1, 1, 1, 1, 1, 1, 1, 1, 1, 1, 1, 1, 1, 1])
me_cube_002.polygons.foreach_set('material_index', [0, 0, 0, 0, 0, 0, 0, 0, 0, 0, 0, 0, 0, 0, 0, 0, 0, 0, 0, 0, 0, 0, 0, 0, 0, 0, 0, 0, 0, 0, 0, 0, 0, 0, 0, 0, 0, 0, 0, 0, 0, 0, 0, 0, 0, 0, 0, 0, 0, 0, 0, 0, 0, 0, 0, 0, 0, 0, 0, 0, 0, 0, 0, 0, 0, 0, 0, 0, 0, 0, 0, 0, 0, 0, 0, 0, 0, 0, 0, 0, 0, 0, 0, 0, 0, 0, 0, 0, 0, 0, 0, 0, 0, 0, 0, 0, 0, 0, 0, 0, 0, 0, 0, 0, 0, 0, 0, 0, 0, 0, 0, 0, 0, 0, 1, 1, 1, 1, 1, 1, 1, 1, 1, 1, 1, 1, 1, 1, 1, 1, 0, 0, 0, 0, 0, 0, 0, 0, 0, 0, 0, 0, 0, 0, 0, 0, 0, 1, 0, 1, 0, 0, 0, 0, 0, 0, 0, 0, 0, 0, 1, 1, 1, 1, 1, 1, 1, 1, 0, 0, 0, 0, 0, 0, 0, 0, 0, 0, 0, 0, 0, 0, 0, 0, 0, 0])
_uv = me_cube_002.uv_layers.new(name='UVMap')
_uv.uv.foreach_set('vector', [0.2613, 0.6991, 0.2613, 0.6653, 0.196, 0.6259, 0.196, 0.6598, 0.2613, 0.6653, 0.2613, 0.6314, 0.196, 0.5921, 0.196, 0.6259, 0.2613, 0.6314, 0.2613, 0.5976, 0.196, 0.5583, 0.196, 0.5921, 0.2613, 0.5976, 0.2613, 0.5638, 0.196, 0.5244, 0.196, 0.5583, 0.2613, 0.5638, 0.2613, 0.5299, 0.196, 0.4906, 0.196, 0.5244, 0.2613, 0.5299, 0.2613, 0.4961, 0.196, 0.4567, 0.196, 0.4906, 0.2613, 0.4961, 0.2613, 0.4623, 0.196, 0.4229, 0.196, 0.4567, 0.2613, 0.4623, 0.2613, 0.4284, 0.196, 0.3891, 0.196, 0.4229, 0.2613, 0.4284, 0.2613, 0.3946, 0.196, 0.3552, 0.196, 0.3891, 0.2613, 0.3946, 0.2613, 0.3607, 0.196, 0.3214, 0.196, 0.3552, 0.2613, 0.3607, 0.2613, 0.3269, 0.196, 0.2876, 0.196, 0.3214, 0.2613, 0.3269, 0.2613, 0.2931, 0.196, 0.2537, 0.196, 0.2876, 0.2613, 0.2931, 0.2613, 0.2592, 0.196, 0.2199, 0.196, 0.2537, 0.2613, 0.2592, 0.2613, 0.2254, 0.196, 0.186, 0.196, 0.2199, 0.2613, 0.2254, 0.2613, 0.1916, 0.196, 0.1522, 0.196, 0.186, 0.2613, 0.1916, 0.2613, 0.1577, 0.196, 0.1184, 0.196, 0.1522, 0.06556, 0.5811, 0.06556, 0.5472, 0.0003211, 0.5079, 0.0003211, 0.5417, 0.06556, 0.5472, 0.06556, 0.5134, 0.0003211, 0.474, 0.0003211, 0.5079, 0.06556, 0.5134, 0.06556, 0.4796, 0.0003211, 0.4402, 0.0003211, 0.474, 0.06556, 0.4796, 0.06556, 0.4457, 0.0003212, 0.4064, 0.0003211, 0.4402, 0.06556, 0.4457, 0.06556, 0.4119, 0.0003212, 0.3725, 0.0003212, 0.4064, 0.06556, 0.4119, 0.06556, 0.378, 0.0003212, 0.3387, 0.0003212, 0.3725, 0.06556, 0.378, 0.06556, 0.3442, 0.0003211, 0.3049, 0.0003212, 0.3387, 0.06556, 0.3442, 0.06556, 0.3104, 0.0003212, 0.271, 0.0003211, 0.3049, 0.06556, 0.3104, 0.06556, 0.2765, 0.0003212, 0.2372, 0.0003212, 0.271, 0.06556, 0.2765, 0.06556, 0.2427, 0.0003211, 0.2033, 0.0003212, 0.2372, 0.06556, 0.2427, 0.06556, 0.2089, 0.0003211, 0.1695, 0.0003211, 0.2033, 0.06556, 0.2089, 0.06556, 0.175, 0.0003211, 0.1357, 0.0003211, 0.1695, 0.06556, 0.175, 0.06556, 0.1412, 0.0003212, 0.1018, 0.0003211, 0.1357, 0.06556, 0.1412, 0.06556, 0.1073, 0.0003211, 0.068, 0.0003212, 0.1018, 0.06556, 0.1073, 0.06556, 0.07351, 0.0003211, 0.03416, 0.0003211, 0.068, 0.06556, 0.07351, 0.06556, 0.03967, 0.0003212, 0.0003211, 0.0003211, 0.03416, 0.1308, 0.6204, 0.1308, 0.5866, 0.06556, 0.5472, 0.06556, 0.5811, 0.1308, 0.5866, 0.1308, 0.5527, 0.06556, 0.5134, 0.06556, 0.5472, 0.1308, 0.5527, 0.1308, 0.5189, 0.06556, 0.4796, 0.06556, 0.5134, 0.1308, 0.5189, 0.1308, 0.4851, 0.06556, 0.4457, 0.06556, 0.4796, 0.1308, 0.4851, 0.1308, 0.4512, 0.06556, 0.4119, 0.06556, 0.4457, 0.1308, 0.4512, 0.1308, 0.4174, 0.06556, 0.378, 0.06556, 0.4119, 0.1308, 0.4174, 0.1308, 0.3836, 0.06556, 0.3442, 0.06556, 0.378, 0.1308, 0.3836, 0.1308, 0.3497, 0.06556, 0.3104, 0.06556, 0.3442, 0.1308, 0.3497, 0.1308, 0.3159, 0.06556, 0.2765, 0.06556, 0.3104, 0.1308, 0.3159, 0.1308, 0.282, 0.06556, 0.2427, 0.06556, 0.2765, 0.1308, 0.282, 0.1308, 0.2482, 0.06556, 0.2089, 0.06556, 0.2427, 0.1308, 0.2482, 0.1308, 0.2144, 0.06556, 0.175, 0.06556, 0.2089, 0.1308, 0.2144, 0.1308, 0.1805, 0.06556, 0.1412, 0.06556, 0.175, 0.1308, 0.1805, 0.1308, 0.1467, 0.06556, 0.1073, 0.06556, 0.1412, 0.1308, 0.1467, 0.1308, 0.1129, 0.06556, 0.07351, 0.06556, 0.1073, 0.1308, 0.1129, 0.1308, 0.07902, 0.06556, 0.03967, 0.06556, 0.07351, 0.196, 0.6598, 0.196, 0.6259, 0.1308, 0.5866, 0.1308, 0.6204, 0.196, 0.6259, 0.196, 0.5921, 0.1308, 0.5527, 0.1308, 0.5866, 0.196, 0.5921, 0.196, 0.5583, 0.1308, 0.5189, 0.1308, 0.5527, 0.196, 0.5583, 0.196, 0.5244, 0.1308, 0.4851, 0.1308, 0.5189, 0.196, 0.5244, 0.196, 0.4906, 0.1308, 0.4512, 0.1308, 0.4851, 0.196, 0.4906, 0.196, 0.4567, 0.1308, 0.4174, 0.1308, 0.4512, 0.196, 0.4567, 0.196, 0.4229, 0.1308, 0.3836, 0.1308, 0.4174, 0.196, 0.4229, 0.196, 0.3891, 0.1308, 0.3497, 0.1308, 0.3836, 0.196, 0.3891, 0.196, 0.3552, 0.1308, 0.3159, 0.1308, 0.3497, 0.196, 0.3552, 0.196, 0.3214, 0.1308, 0.282, 0.1308, 0.3159, 0.196, 0.3214, 0.196, 0.2876, 0.1308, 0.2482, 0.1308, 0.282, 0.196, 0.2876, 0.196, 0.2537, 0.1308, 0.2144, 0.1308, 0.2482, 0.196, 0.2537, 0.196, 0.2199, 0.1308, 0.1805, 0.1308, 0.2144, 0.196, 0.2199, 0.196, 0.186, 0.1308, 0.1467, 0.1308, 0.1805, 0.196, 0.186, 0.196, 0.1522, 0.1308, 0.1129, 0.1308, 0.1467, 0.196, 0.1522, 0.196, 0.1184, 0.1308, 0.07902, 0.1308, 0.1129, 0.9842, 0.6797, 0.9997, 0.6797, 0.9997, 0.7415, 0.9842, 0.7415, 0.9842, 0.7415, 0.9997, 0.7415, 0.9997, 0.8032, 0.9842, 0.8032, 0.9842, 0.8032, 0.9997, 0.8032, 0.9997, 0.865, 0.9842, 0.865, 0.9842, 0.865, 0.9997, 0.865, 0.9997, 0.9268, 0.9842, 0.9268, 0.9842, 0.9268, 0.9997, 0.9268, 0.9997, 0.9885, 0.9842, 0.9885, 0.9842, 0.0003211, 0.9997, 0.0003212, 0.9997, 0.06208, 0.9842, 0.06208, 0.9842, 0.06208, 0.9997, 0.06208, 0.9997, 0.1238, 0.9842, 0.1238, 0.9842, 0.1238, 0.9997, 0.1238, 0.9997, 0.1856, 0.9842, 0.1856, 0.9842, 0.1856, 0.9997, 0.1856, 0.9997, 0.2474, 0.9842, 0.2474, 0.9842, 0.2474, 0.9997, 0.2474, 0.9997, 0.3091, 0.9842, 0.3091, 0.9842, 0.3091, 0.9997, 0.3091, 0.9997, 0.3709, 0.9842, 0.3709, 0.9842, 0.3709, 0.9997, 0.3709, 0.9997, 0.4327, 0.9842, 0.4327, 0.9842, 0.4327, 0.9997, 0.4327, 0.9997, 0.4944, 0.9842, 0.4944, 0.9842, 0.4944, 0.9997, 0.4944, 0.9997, 0.5562, 0.9842, 0.5562, 0.5731, 0.4862, 0.5967, 0.4291, 0.6404, 0.3855, 0.6974, 0.3618, 0.7592, 0.3618, 0.8162, 0.3855, 0.8599, 0.4291, 0.8836, 0.4862, 0.8836, 0.548, 0.8599, 0.605, 0.8162, 0.6487, 0.7592, 0.6723, 0.6974, 0.6723, 0.6404, 0.6487, 0.5967, 0.605, 0.5731, 0.548, 0.9842, 0.5562, 0.9997, 0.5562, 0.9997, 0.6179, 0.9842, 0.6179, 0.9842, 0.6179, 0.9997, 0.6179, 0.9997, 0.6797, 0.9842, 0.6797, 0.5488, 0.7403, 0.5724, 0.7974, 0.5724, 0.8591, 0.5488, 0.9162, 0.5051, 0.9598, 0.448, 0.9835, 0.3863, 0.9835, 0.3292, 0.9598, 0.2855, 0.9162, 0.2619, 0.8591, 0.2619, 0.7974, 0.2855, 0.7403, 0.3292, 0.6966, 0.3863, 0.673, 0.448, 0.673, 0.5051, 0.6966, 0.2619, 0.4862, 0.2855, 0.4291, 0.2976, 0.4372, 0.2762, 0.489, 0.9339, 0.1247, 0.9339, 0.1865, 0.9197, 0.1836, 0.9197, 0.1275, 0.2855, 0.4291, 0.3292, 0.3855, 0.3373, 0.3976, 0.2976, 0.4372, 0.9339, 0.1865, 0.9103, 0.2435, 0.8982, 0.2354, 0.9197, 0.1836, 0.3292, 0.3855, 0.3863, 0.3618, 0.3891, 0.3761, 0.3373, 0.3976, 0.8096, 0.3108, 0.7478, 0.3108, 0.7506, 0.2966, 0.8067, 0.2966, 0.9103, 0.2435, 0.8666, 0.2872, 0.8585, 0.2751, 0.8982, 0.2354, 0.3863, 0.3618, 0.448, 0.3618, 0.4452, 0.3761, 0.3891, 0.3761, 0.7478, 0.3108, 0.6907, 0.2872, 0.6988, 0.2751, 0.7506, 0.2966, 0.8666, 0.2872, 0.8096, 0.3108, 0.8067, 0.2966, 0.8585, 0.2751, 0.448, 0.3618, 0.5051, 0.3855, 0.497, 0.3976, 0.4452, 0.3761, 0.6907, 0.2872, 0.6471, 0.2435, 0.6592, 0.2354, 0.6988, 0.2751, 0.5051, 0.3855, 0.5488, 0.4291, 0.5367, 0.4372, 0.497, 0.3976, 0.6471, 0.2435, 0.6234, 0.1865, 0.6377, 0.1836, 0.6592, 0.2354, 0.5488, 0.4291, 0.5724, 0.4862, 0.5581, 0.489, 0.5367, 0.4372, 0.6234, 0.1865, 0.6234, 0.1247, 0.6377, 0.1275, 0.6377, 0.1836, 0.9652, 0.6797, 0.9836, 0.6797, 0.9836, 0.7415, 0.9652, 0.7415, 0.9652, 0.7415, 0.9836, 0.7415, 0.9836, 0.8032, 0.9652, 0.8032, 0.9652, 0.8032, 0.9836, 0.8032, 0.9836, 0.865, 0.9652, 0.865, 0.9652, 0.865, 0.9836, 0.865, 0.9836, 0.9268, 0.9652, 0.9268, 0.9652, 0.9268, 0.9836, 0.9268, 0.9836, 0.9885, 0.9652, 0.9885, 0.9652, 0.0003212, 0.9836, 0.0003211, 0.9836, 0.06208, 0.9652, 0.06208, 0.9652, 0.06208, 0.9836, 0.06208, 0.9836, 0.1238, 0.9652, 0.1238, 0.9652, 0.1238, 0.9836, 0.1238, 0.9836, 0.1856, 0.9652, 0.1856, 0.9652, 0.1856, 0.9836, 0.1856, 0.9836, 0.2474, 0.9652, 0.2474, 0.9652, 0.2474, 0.9836, 0.2474, 0.9836, 0.3091, 0.9652, 0.3091, 0.9652, 0.3091, 0.9836, 0.3091, 0.9836, 0.3709, 0.9652, 0.3709, 0.9652, 0.3709, 0.9836, 0.3709, 0.9836, 0.4327, 0.9652, 0.4327, 0.9652, 0.4327, 0.9836, 0.4327, 0.9836, 0.4944, 0.9652, 0.4944, 0.9652, 0.4944, 0.9836, 0.4944, 0.9836, 0.5562, 0.9652, 0.5562, 0.9652, 0.5562, 0.9836, 0.5562, 0.9836, 0.6179, 0.9652, 0.6179, 0.9652, 0.6179, 0.9836, 0.6179, 0.9836, 0.6797, 0.9652, 0.6797, 0.9646, 0.3368, 0.9346, 0.3368, 0.9346, 0.2808, 0.9646, 0.2808, 0.9646, 0.3929, 0.9346, 0.3929, 0.9346, 0.3368, 0.9646, 0.3368, 0.9646, 0.449, 0.9346, 0.449, 0.9346, 0.3929, 0.9646, 0.3929, 0.9646, 0.5051, 0.9346, 0.5051, 0.9346, 0.449, 0.9646, 0.449, 0.9646, 0.5612, 0.9346, 0.5612, 0.9346, 0.5051, 0.9646, 0.5051, 0.9646, 0.6173, 0.9346, 0.6173, 0.9346, 0.5612, 0.9646, 0.5612, 0.9646, 0.6734, 0.9346, 0.6734, 0.9346, 0.6173, 0.9646, 0.6173, 0.9646, 0.7294, 0.9346, 0.7294, 0.9346, 0.6734, 0.9646, 0.6734, 0.9646, 0.7855, 0.9346, 0.7855, 0.9346, 0.7294, 0.9646, 0.7294, 0.9646, 0.8416, 0.9346, 0.8416, 0.9346, 0.7855, 0.9646, 0.7855, 0.9646, 0.8977, 0.9346, 0.8977, 0.9346, 0.8416, 0.9646, 0.8416, 0.9646, 0.05641, 0.9346, 0.05641, 0.9346, 0.0003211, 0.9646, 0.0003212, 0.9646, 0.1125, 0.9346, 0.1125, 0.9346, 0.05641, 0.9646, 0.05641, 0.9646, 0.1686, 0.9346, 0.1686, 0.9346, 0.1125, 0.9646, 0.1125, 0.9646, 0.2247, 0.9346, 0.2247, 0.9346, 0.1686, 0.9646, 0.1686, 0.9646, 0.2808, 0.9346, 0.2808, 0.9346, 0.2247, 0.9646, 0.2247, 0.9103, 0.06763, 0.9339, 0.1247, 0.9197, 0.1275, 0.8982, 0.07571, 0.2619, 0.548, 0.2619, 0.4862, 0.2762, 0.489, 0.2762, 0.5451, 0.8666, 0.02396, 0.9103, 0.06763, 0.8982, 0.07571, 0.8585, 0.03605, 0.3863, 0.6723, 0.3292, 0.6487, 0.3373, 0.6366, 0.3891, 0.6581, 0.2855, 0.605, 0.2619, 0.548, 0.2762, 0.5451, 0.2976, 0.597, 0.8096, 0.0003211, 0.8666, 0.02396, 0.8585, 0.03605, 0.8067, 0.01459, 0.448, 0.6723, 0.3863, 0.6723, 0.3891, 0.6581, 0.4452, 0.6581, 0.3292, 0.6487, 0.2855, 0.605, 0.2976, 0.597, 0.3373, 0.6366, 0.7478, 0.0003211, 0.8096, 0.0003211, 0.8067, 0.01459, 0.7506, 0.01459, 0.5051, 0.6487, 0.448, 0.6723, 0.4452, 0.6581, 0.497, 0.6366, 0.6907, 0.02396, 0.7478, 0.0003211, 0.7506, 0.01459, 0.6988, 0.03605, 0.5488, 0.605, 0.5051, 0.6487, 0.497, 0.6366, 0.5367, 0.597, 0.6471, 0.06763, 0.6907, 0.02396, 0.6988, 0.03605, 0.6592, 0.07571, 0.5724, 0.548, 0.5488, 0.605, 0.5367, 0.597, 0.5581, 0.5451, 0.6234, 0.1247, 0.6471, 0.06763, 0.6592, 0.07571, 0.6377, 0.1275, 0.5724, 0.4862, 0.5724, 0.548, 0.5581, 0.5451, 0.5581, 0.489, 0.4715, 0.1516, 0.3786, 0.05869, 0.3203, 0.1171, 0.4132, 0.2099, 0.574, 0.7162, 0.7521, 0.7243, 0.7545, 0.6893, 0.577, 0.673, 0.6228, 0.3028, 0.5299, 0.2099, 0.4715, 0.2683, 0.5644, 0.3612, 0.00428, 0.8726, 0.1818, 0.8563, 0.1794, 0.8213, 0.001311, 0.8294, 0.5644, 0.05869, 0.4715, 0.1516, 0.5299, 0.2099, 0.6228, 0.1171, 0.3786, 0.3612, 0.4715, 0.2683, 0.4132, 0.2099, 0.3203, 0.3028, 0.4715, 0.1793, 0.4715, 0.1516, 0.4132, 0.2099, 0.4409, 0.2099, 0.3203, 0.08929, 0.3203, 0.1171, 0.3786, 0.05869, 0.3509, 0.05869, 0.3509, 0.05869, 0.3786, 0.05869, 0.3203, 0.0003211, 0.3203, 0.0281, 0.2897, 0.05869, 0.2619, 0.05869, 0.3203, 0.1171, 0.3203, 0.08929, 0.3203, 0.0281, 0.3203, 0.0003211, 0.2619, 0.05869, 0.2897, 0.05869, 0.4715, 0.2405, 0.4715, 0.2683, 0.5299, 0.2099, 0.5021, 0.2099, 0.5021, 0.2099, 0.5299, 0.2099, 0.4715, 0.1516, 0.4715, 0.1793, 0.4409, 0.2099, 0.4132, 0.2099, 0.4715, 0.2683, 0.4715, 0.2405, 0.6585, 0.3466, 0.6585, 0.3115, 0.6234, 0.3115, 0.6234, 0.3466, 0.6592, 0.3466, 0.6943, 0.3466, 0.6943, 0.3115, 0.6592, 0.3115, 0.577, 0.8458, 0.7545, 0.8295, 0.7521, 0.7945, 0.574, 0.8027, 0.001312, 0.7429, 0.1794, 0.7511, 0.1818, 0.7161, 0.004281, 0.6998, 0.0003211, 0.7862, 0.1786, 0.7862, 0.1794, 0.7511, 0.001312, 0.7429, 0.001311, 0.8294, 0.1794, 0.8213, 0.1786, 0.7862, 0.0003211, 0.7862, 0.5731, 0.7594, 0.7513, 0.7594, 0.7521, 0.7243, 0.574, 0.7162, 0.574, 0.8027, 0.7521, 0.7945, 0.7513, 0.7594, 0.5731, 0.7594, 0.916, 0.4297, 0.8842, 0.4297, 0.8842, 0.4071, 0.916, 0.4071, 0.916, 0.4071, 0.8842, 0.4071, 0.8842, 0.3844, 0.916, 0.3844, 0.916, 0.3844, 0.8842, 0.3844, 0.8842, 0.3618, 0.916, 0.3618, 0.916, 0.7235, 0.8842, 0.7235, 0.8842, 0.7009, 0.916, 0.7009, 0.916, 0.7009, 0.8842, 0.7009, 0.8842, 0.6783, 0.916, 0.6783, 0.916, 0.6783, 0.8842, 0.6783, 0.8842, 0.6557, 0.916, 0.6557, 0.916, 0.6557, 0.8842, 0.6557, 0.8842, 0.6331, 0.916, 0.6331, 0.916, 0.6331, 0.8842, 0.6331, 0.8842, 0.6105, 0.916, 0.6105, 0.916, 0.6105, 0.8842, 0.6105, 0.8842, 0.5879, 0.916, 0.5879, 0.916, 0.5879, 0.8842, 0.5879, 0.8842, 0.5653, 0.916, 0.5653, 0.916, 0.5653, 0.8842, 0.5653, 0.8842, 0.5427, 0.916, 0.5427, 0.916, 0.5427, 0.8842, 0.5427, 0.8842, 0.5201, 0.916, 0.5201, 0.916, 0.5201, 0.8842, 0.5201, 0.8842, 0.4975, 0.916, 0.4975, 0.916, 0.4975, 0.8842, 0.4975, 0.8842, 0.4749, 0.916, 0.4749, 0.8602, 0.8763, 0.8442, 0.8923, 0.8233, 0.9009, 0.8007, 0.9009, 0.7798, 0.8923, 0.7638, 0.8763, 0.7552, 0.8554, 0.7552, 0.8328, 0.7638, 0.8119, 0.7798, 0.7959, 0.8007, 0.7873, 0.8233, 0.7873, 0.8442, 0.7959, 0.8602, 0.8119, 0.8688, 0.8328, 0.8688, 0.8554, 0.916, 0.4749, 0.8842, 0.4749, 0.8842, 0.4523, 0.916, 0.4523, 0.916, 0.4523, 0.8842, 0.4523, 0.8842, 0.4297, 0.916, 0.4297, 0.8442, 0.6816, 0.8602, 0.6976, 0.8688, 0.7185, 0.8688, 0.7411, 0.8602, 0.762, 0.8442, 0.778, 0.8233, 0.7866, 0.8007, 0.7866, 0.7798, 0.778, 0.7638, 0.762, 0.7552, 0.7411, 0.7552, 0.7185, 0.7638, 0.6976, 0.7798, 0.6816, 0.8007, 0.673, 0.8233, 0.673])
me_cube_002.materials.append(mat_metal)
me_cube_002.materials.append(mat_wood)
me_cube_002.use_remesh_fix_poles = True
me_cube_002.use_remesh_preserve_attributes = False
me_cube_002.update()

# ---- objects
ob_container = bpy.data.objects.new('Container', me_cube)
ob_press = bpy.data.objects.new('Press', me_cube_002)

# ---- transforms, parenting, visibility, modifiers, constraints
ob_container.location = (0.01811, -0.003437, 0.7176)
ob_container.scale = (0.8485, 0.8485, 0.8485)
ob_container.lock_rotations_4d = False
ob_container.empty_display_type = 'ARROWS'
ob_container.lineart.crease_threshold = 0.0
_m = ob_container.modifiers.new('Auto Smooth', 'NODES')
_m.node_group = ng_auto_smooth
_gi = [s.identifier for s in ng_auto_smooth.interface.items_tree if s.item_type == 'SOCKET' and s.in_out == 'INPUT']
_m[_gi[1]] = 0.8203  # Angle
ob_press.location = (-5.458e-09, 4.571e-09, 2.485)
ob_press.scale = (0.2241, 0.2241, 0.2241)
_m = ob_press.modifiers.new('Auto Smooth', 'NODES')
_m.node_group = ng_auto_smooth
_gi = [s.identifier for s in ng_auto_smooth.interface.items_tree if s.item_type == 'SOCKET' and s.in_out == 'INPUT']
_m[_gi[1]] = 0.5236  # Angle

# ---- collection membership
col_collection.objects.link(ob_container)
col_collection.objects.link(ob_press)

# ---- scene / render settings (as saved in the file)
scene.frame_start = 1; scene.frame_end = 250; scene.frame_set(1)
scene.render.engine = 'BLENDER_EEVEE_NEXT'
scene.cycles.sampling_pattern = 'TABULATED_SOBOL'
scene.cycles.use_light_tree = False
scene.view_settings.view_transform = 'Filmic'
bpy.context.view_layer.update()

# ---- added for rendering (the .blend has no active camera and no usable light): camera, sun
cam_auto = bpy.data.cameras.new('AutoCamera')
cam_auto.lens = 50.0
cam_auto.sensor_width = 36.0
cam_auto.clip_end = 1000.0
ob_auto_camera = bpy.data.objects.new('AutoCamera', cam_auto)
scene.collection.objects.link(ob_auto_camera)
ob_auto_camera.location = (5.30926, -6.22092, 6.20423)
ob_auto_camera.rotation_euler = (1.09748, -7.21219e-08, 0.694738)
scene.camera = ob_auto_camera
light_auto_sun = bpy.data.lights.new('AutoSun', 'SUN')
light_auto_sun.energy = 3.0
light_auto_sun.angle = 0.0523599
ob_auto_sun = bpy.data.objects.new('AutoSun', light_auto_sun)
scene.collection.objects.link(ob_auto_sun)
ob_auto_sun.rotation_euler = (0.872665, 0.174533, 0.523599)
bpy.context.view_layer.update()
